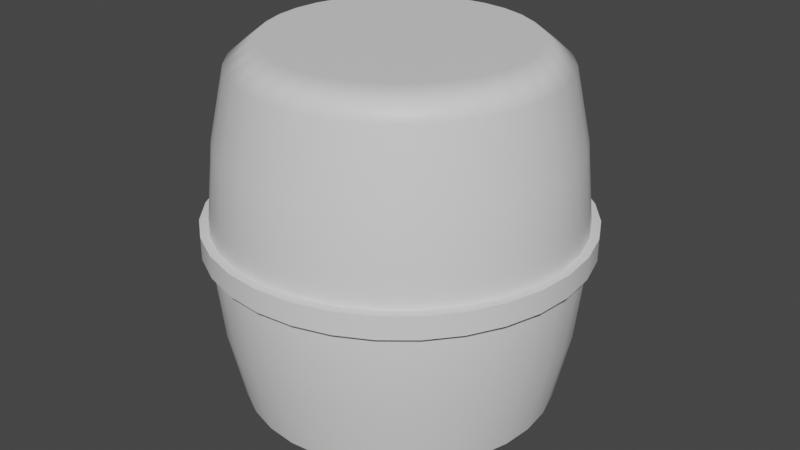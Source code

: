 # Source: Barrel.blend  (saved by Blender 3.1.7; exported with 4.5.12 LTS)
import bpy
from mathutils import Matrix  # noqa: F401  (used for matrix-valued properties, if any)

bpy.ops.wm.read_factory_settings(use_empty=True)
scene = bpy.context.scene
scene.name = 'Scene'

# ---- collections
col_collection = bpy.data.collections.new('Collection'); scene.collection.children.link(col_collection)

# ---- materials (node trees are filled in below, after node groups)
mat_wood = bpy.data.materials.new('Wood')
mat_wood.use_transparent_shadow = False
mat_metal = bpy.data.materials.new('Metal')
mat_metal.use_transparent_shadow = False

# ---- material node trees
mat_wood.use_nodes = True; mat_wood.node_tree.nodes.clear()
_N = mat_wood.node_tree.nodes; _L = mat_wood.node_tree.links
n0 = _N.new('ShaderNodeBsdfPrincipled'); n0.name = 'Principled BSDF'; n0.location = (10, 300)
n0.distribution = 'GGX'
n0.subsurface_method = 'RANDOM_WALK_SKIN'
n0.inputs[3].default_value = 1.45
n0.inputs[27].default_value = (0.0, 0.0, 0.0, 1.0)
n0.inputs[28].default_value = 1.0
n1 = _N.new('ShaderNodeOutputMaterial'); n1.name = 'Material Output'; n1.location = (300, 300)
_L.new(n0.outputs[0], n1.inputs[0])
n1.is_active_output = True
mat_metal.use_nodes = True; mat_metal.node_tree.nodes.clear()
_N = mat_metal.node_tree.nodes; _L = mat_metal.node_tree.links
n0 = _N.new('ShaderNodeBsdfPrincipled'); n0.name = 'Principled BSDF'; n0.location = (10, 300)
n0.distribution = 'GGX'
n0.subsurface_method = 'RANDOM_WALK_SKIN'
n0.inputs[3].default_value = 1.45
n0.inputs[27].default_value = (0.0, 0.0, 0.0, 1.0)
n0.inputs[28].default_value = 1.0
n1 = _N.new('ShaderNodeOutputMaterial'); n1.name = 'Material Output'; n1.location = (300, 300)
_L.new(n0.outputs[0], n1.inputs[0])
n1.is_active_output = True

# ---- world
world_world = bpy.data.worlds.new('World'); scene.world = world_world
world_world.use_nodes = True; world_world.node_tree.nodes.clear()
_N = world_world.node_tree.nodes; _L = world_world.node_tree.links
n0 = _N.new('ShaderNodeOutputWorld'); n0.name = 'World Output'; n0.location = (300, 300)
n1 = _N.new('ShaderNodeBackground'); n1.name = 'Background'; n1.location = (10, 300)
n1.inputs[0].default_value = (0.05088, 0.05088, 0.05088, 1.0)
_L.new(n1.outputs[0], n0.inputs[0])
n0.is_active_output = True
world_world.color = (0.05088, 0.05088, 0.05088)
world_world.use_sun_shadow = False
world_world.sun_shadow_jitter_overblur = 0.0

# ---- meshes
me_cylinder = bpy.data.meshes.new('Cylinder')
me_cylinder.from_pydata([(7.909e-09, 0.7544, 0.7912), (0.1472, 0.7399, 0.7912), (0.2887, 0.697, 0.7912), (0.4191, 0.6273, 0.7912), (0.5335, 0.5335, 0.7912), (0.6273, 0.4191, 0.7912), (0.697, 0.2887, 0.7912), (0.7399, 0.1472, 0.7912), (0.7544, -3.313e-08, 0.7912), (0.7399, -0.1472, 0.7912), (0.697, -0.2887, 0.7912), (0.6273, -0.4191, 0.7912), (0.5335, -0.5335, 0.7912), (0.4191, -0.6273, 0.7912), (0.2887, -0.697, 0.7912), (0.1472, -0.7399, 0.7912), (-5.804e-08, -0.7544, 0.7912), (-0.1472, -0.7399, 0.7912), (-0.2887, -0.697, 0.7912), (-0.4191, -0.6273, 0.7912), (-0.5335, -0.5335, 0.7912), (-0.6273, -0.4191, 0.7912), (-0.697, -0.2887, 0.7912), (-0.7399, -0.1472, 0.7912), (-0.7544, 8.838e-09, 0.7912), (-0.7399, 0.1472, 0.7912), (-0.697, 0.2887, 0.7912), (-0.6273, 0.4191, 0.7912), (-0.5335, 0.5335, 0.7912), (-0.4191, 0.6273, 0.7912), (-0.2887, 0.697, 0.7912), (-0.1472, 0.7399, 0.7912), (7.841e-09, 0.714, 1.183), (0.1393, 0.7002, 1.183), (0.2732, 0.6596, 1.183), (0.3967, 0.5936, 1.183), (0.5048, 0.5048, 1.183), (0.5936, 0.3967, 1.183), (0.6596, 0.2732, 1.183), (0.7002, 0.1393, 1.183), (0.714, -3.212e-08, 1.183), (0.7002, -0.1393, 1.183), (0.6596, -0.2732, 1.183), (0.5936, -0.3967, 1.183), (0.5048, -0.5048, 1.183), (0.3967, -0.5936, 1.183), (0.2732, -0.6596, 1.183), (0.1393, -0.7002, 1.183), (-5.457e-08, -0.714, 1.183), (-0.1393, -0.7002, 1.183), (-0.2732, -0.6596, 1.183), (-0.3967, -0.5936, 1.183), (-0.5048, -0.5048, 1.183), (-0.5936, -0.3967, 1.183), (-0.6596, -0.2732, 1.183), (-0.7002, -0.1393, 1.183), (-0.714, 7.602e-09, 1.183), (-0.7002, 0.1393, 1.183), (-0.6596, 0.2732, 1.183), (-0.5936, 0.3967, 1.183), (-0.5048, 0.5048, 1.183), (-0.3967, 0.5936, 1.183), (-0.2732, 0.6596, 1.183), (-0.1393, 0.7002, 1.183), (0.1393, 0.7003, 0.3995), (0.2732, 0.6596, 0.3995), (0.3967, 0.5937, 0.3995), (0.5049, 0.5049, 0.3995), (0.5937, 0.3967, 0.3995), (0.6596, 0.2732, 0.3995), (0.7003, 0.1393, 0.3995), (0.714, -3.205e-08, 0.3995), (0.7003, -0.1393, 0.3995), (0.6596, -0.2732, 0.3995), (0.5937, -0.3967, 0.3995), (0.5049, -0.5049, 0.3995), (0.3967, -0.5937, 0.3995), (0.2732, -0.6596, 0.3995), (0.1393, -0.7003, 0.3995), (-5.458e-08, -0.714, 0.3995), (-0.1393, -0.7003, 0.3995), (-0.2732, -0.6596, 0.3995), (-0.3967, -0.5937, 0.3995), (-0.5049, -0.5049, 0.3995), (-0.5937, -0.3967, 0.3995), (-0.6596, -0.2732, 0.3995), (-0.7003, -0.1393, 0.3995), (-0.714, 7.677e-09, 0.3995), (-0.7003, 0.1393, 0.3995), (-0.6596, 0.2732, 0.3995), (-0.5937, 0.3967, 0.3995), (-0.5049, 0.5049, 0.3995), (-0.3967, 0.5937, 0.3995), (-0.2732, 0.6596, 0.3995), (-0.1393, 0.7003, 0.3995), (7.841e-09, 0.714, 0.3995), (-3.539e-08, 0.5291, 0.007872), (9.201e-09, 0.6506, 0.1056), (-3.539e-08, 0.5291, 1.574), (9.201e-09, 0.6506, 1.477), (0.1032, 0.5189, 0.007872), (0.1269, 0.6381, 0.1056), (0.1032, 0.5189, 1.574), (0.1269, 0.6381, 1.477), (0.2025, 0.4888, 0.007872), (0.249, 0.6011, 0.1056), (0.2025, 0.4888, 1.574), (0.249, 0.6011, 1.477), (0.2939, 0.4399, 0.007872), (0.3615, 0.541, 0.1056), (0.2939, 0.4399, 1.574), (0.3615, 0.541, 1.477), (0.3741, 0.3741, 0.007872), (0.4601, 0.4601, 0.1056), (0.3741, 0.3741, 1.574), (0.4601, 0.4601, 1.477), (0.4399, 0.2939, 0.007872), (0.541, 0.3615, 0.1056), (0.4399, 0.2939, 1.574), (0.541, 0.3615, 1.477), (0.4888, 0.2025, 0.007872), (0.6011, 0.249, 0.1056), (0.4888, 0.2025, 1.574), (0.6011, 0.249, 1.477), (0.5189, 0.1032, 0.007872), (0.6381, 0.1269, 0.1056), (0.5189, 0.1032, 1.574), (0.6381, 0.1269, 1.477), (0.5291, -2.515e-08, 0.007872), (0.6506, -3.051e-08, 0.1056), (0.5291, -2.701e-08, 1.574), (0.6506, -3.053e-08, 1.477), (0.5189, -0.1032, 0.007872), (0.6381, -0.1269, 0.1056), (0.5189, -0.1032, 1.574), (0.6381, -0.1269, 1.477), (0.4888, -0.2025, 0.007872), (0.6011, -0.249, 0.1056), (0.4888, -0.2025, 1.574), (0.6011, -0.249, 1.477), (0.4399, -0.2939, 0.007872), (0.541, -0.3615, 0.1056), (0.4399, -0.2939, 1.574), (0.541, -0.3615, 1.477), (0.3741, -0.3741, 0.007872), (0.4601, -0.4601, 0.1056), (0.3741, -0.3741, 1.574), (0.4601, -0.4601, 1.477), (0.2939, -0.4399, 0.007872), (0.3615, -0.541, 0.1056), (0.2939, -0.4399, 1.574), (0.3615, -0.541, 1.477), (0.2025, -0.4888, 0.007872), (0.249, -0.6011, 0.1056), (0.2025, -0.4888, 1.574), (0.249, -0.6011, 1.477), (0.1032, -0.5189, 0.007872), (0.1269, -0.6381, 0.1056), (0.1032, -0.5189, 1.574), (0.1269, -0.6381, 1.477), (-3.539e-08, -0.5291, 0.007872), (-4.768e-08, -0.6506, 0.1056), (-3.446e-08, -0.5291, 1.574), (-4.768e-08, -0.6506, 1.477), (-0.1032, -0.5189, 0.007872), (-0.1269, -0.6381, 0.1056), (-0.1032, -0.5189, 1.574), (-0.1269, -0.6381, 1.477), (-0.2025, -0.4888, 0.007872), (-0.249, -0.6011, 0.1056), (-0.2025, -0.4888, 1.574), (-0.249, -0.6011, 1.477), (-0.2939, -0.4399, 0.007872), (-0.3615, -0.541, 0.1056), (-0.2939, -0.4399, 1.574), (-0.3615, -0.541, 1.477), (-0.3741, -0.3741, 0.007872), (-0.4601, -0.4601, 0.1056), (-0.3741, -0.3741, 1.574), (-0.4601, -0.4601, 1.477), (-0.4399, -0.2939, 0.007872), (-0.541, -0.3615, 0.1056), (-0.4399, -0.2939, 1.574), (-0.541, -0.3615, 1.477), (-0.4888, -0.2025, 0.007872), (-0.6011, -0.249, 0.1056), (-0.4888, -0.2025, 1.574), (-0.6011, -0.249, 1.477), (-0.5189, -0.1032, 0.007872), (-0.6381, -0.1269, 0.1056), (-0.5189, -0.1032, 1.574), (-0.6381, -0.1269, 1.477), (-0.5291, 2.794e-09, 0.007872), (-0.6506, 5.686e-09, 0.1056), (-0.5291, 3.725e-09, 1.574), (-0.6506, 5.667e-09, 1.477), (-0.5189, 0.1032, 0.007872), (-0.6381, 0.1269, 0.1056), (-0.5189, 0.1032, 1.574), (-0.6381, 0.1269, 1.477), (-0.4888, 0.2025, 0.007872), (-0.6011, 0.249, 0.1056), (-0.4888, 0.2025, 1.574), (-0.6011, 0.249, 1.477), (-0.4399, 0.2939, 0.007872), (-0.541, 0.3615, 0.1056), (-0.4399, 0.2939, 1.574), (-0.541, 0.3615, 1.477), (-0.3741, 0.3741, 0.007872), (-0.4601, 0.4601, 0.1056), (-0.3741, 0.3741, 1.574), (-0.4601, 0.4601, 1.477), (-0.2939, 0.4399, 0.007872), (-0.3615, 0.541, 0.1056), (-0.2939, 0.4399, 1.574), (-0.3615, 0.541, 1.477), (-0.2025, 0.4888, 0.007872), (-0.249, 0.6011, 0.1056), (-0.2025, 0.4888, 1.574), (-0.249, 0.6011, 1.477), (-0.1032, 0.5189, 0.007872), (-0.1269, 0.6381, 0.1056), (-0.1032, 0.5189, 1.574), (-0.1269, 0.6381, 1.477), (1.477e-08, 0.7842, 0.7559), (1.477e-08, 0.7842, 0.8502), (0.153, 0.7692, 0.7559), (0.153, 0.7692, 0.8502), (0.3001, 0.7245, 0.7559), (0.3001, 0.7245, 0.8502), (0.4357, 0.6521, 0.7559), (0.4357, 0.6521, 0.8502), (0.5545, 0.5545, 0.7559), (0.5545, 0.5545, 0.8502), (0.6521, 0.4357, 0.7559), (0.6521, 0.4357, 0.8502), (0.7245, 0.3001, 0.7559), (0.7245, 0.3001, 0.8502), (0.7692, 0.153, 0.7559), (0.7692, 0.153, 0.8502), (0.7842, -3.79e-08, 0.7559), (0.7842, -3.79e-08, 0.8502), (0.7692, -0.153, 0.7559), (0.7692, -0.153, 0.8502), (0.7245, -0.3001, 0.7559), (0.7245, -0.3001, 0.8502), (0.6521, -0.4357, 0.7559), (0.6521, -0.4357, 0.8502), (0.5545, -0.5545, 0.7559), (0.5545, -0.5545, 0.8502), (0.4357, -0.6521, 0.7559), (0.4357, -0.6521, 0.8502), (0.3001, -0.7245, 0.7559), (0.3001, -0.7245, 0.8502), (0.153, -0.7692, 0.7559), (0.153, -0.7692, 0.8502), (-5.379e-08, -0.7842, 0.7559), (-5.379e-08, -0.7842, 0.8502), (-0.153, -0.7692, 0.7559), (-0.153, -0.7692, 0.8502), (-0.3001, -0.7245, 0.7559), (-0.3001, -0.7245, 0.8502), (-0.4357, -0.6521, 0.7559), (-0.4357, -0.6521, 0.8502), (-0.5545, -0.5545, 0.7559), (-0.5545, -0.5545, 0.8502), (-0.6521, -0.4357, 0.7559), (-0.6521, -0.4357, 0.8502), (-0.7245, -0.3001, 0.7559), (-0.7245, -0.3001, 0.8502), (-0.7692, -0.153, 0.7559), (-0.7692, -0.153, 0.8502), (-0.7842, 5.734e-09, 0.7559), (-0.7842, 5.734e-09, 0.8502), (-0.7692, 0.153, 0.7559), (-0.7692, 0.153, 0.8502), (-0.7245, 0.3001, 0.7559), (-0.7245, 0.3001, 0.8502), (-0.6521, 0.4357, 0.7559), (-0.6521, 0.4357, 0.8502), (-0.5545, 0.5545, 0.7559), (-0.5545, 0.5545, 0.8502), (-0.4357, 0.6521, 0.7559), (-0.4357, 0.6521, 0.8502), (-0.3001, 0.7245, 0.7559), (-0.3001, 0.7245, 0.8502), (-0.153, 0.7692, 0.7559), (-0.153, 0.7692, 0.8502)], [], [(63, 223, 99, 32), (105, 65, 66, 109), (109, 66, 67, 113), (113, 67, 68, 117), (117, 68, 69, 121), (121, 69, 70, 125), (125, 70, 71, 129), (129, 71, 72, 133), (133, 72, 73, 137), (137, 73, 74, 141), (141, 74, 75, 145), (145, 75, 76, 149), (149, 76, 77, 153), (153, 77, 78, 157), (157, 78, 79, 161), (161, 79, 80, 165), (165, 80, 81, 169), (169, 81, 82, 173), (173, 82, 83, 177), (177, 83, 84, 181), (181, 84, 85, 185), (185, 85, 86, 189), (189, 86, 87, 193), (193, 87, 88, 197), (197, 88, 89, 201), (201, 89, 90, 205), (205, 90, 91, 209), (209, 91, 92, 213), (213, 92, 93, 217), (217, 93, 94, 221), (32, 99, 103, 33), (101, 64, 65, 105), (221, 94, 95, 97), (94, 31, 0, 95), (93, 30, 31, 94), (92, 29, 30, 93), (91, 28, 29, 92), (90, 27, 28, 91), (89, 26, 27, 90), (88, 25, 26, 89), (87, 24, 25, 88), (86, 23, 24, 87), (85, 22, 23, 86), (84, 21, 22, 85), (83, 20, 21, 84), (82, 19, 20, 83), (81, 18, 19, 82), (80, 17, 18, 81), (79, 16, 17, 80), (78, 15, 16, 79), (77, 14, 15, 78), (76, 13, 14, 77), (75, 12, 13, 76), (74, 11, 12, 75), (73, 10, 11, 74), (72, 9, 10, 73), (71, 8, 9, 72), (70, 7, 8, 71), (69, 6, 7, 70), (68, 5, 6, 69), (67, 4, 5, 68), (66, 3, 4, 67), (65, 2, 3, 66), (64, 1, 2, 65), (95, 0, 1, 64), (31, 63, 32, 0), (30, 62, 63, 31), (29, 61, 62, 30), (28, 60, 61, 29), (27, 59, 60, 28), (26, 58, 59, 27), (25, 57, 58, 26), (24, 56, 57, 25), (23, 55, 56, 24), (22, 54, 55, 23), (21, 53, 54, 22), (20, 52, 53, 21), (19, 51, 52, 20), (18, 50, 51, 19), (17, 49, 50, 18), (16, 48, 49, 17), (15, 47, 48, 16), (14, 46, 47, 15), (13, 45, 46, 14), (12, 44, 45, 13), (11, 43, 44, 12), (10, 42, 43, 11), (9, 41, 42, 10), (8, 40, 41, 9), (7, 39, 40, 8), (6, 38, 39, 7), (5, 37, 38, 6), (4, 36, 37, 5), (3, 35, 36, 4), (2, 34, 35, 3), (1, 33, 34, 2), (0, 32, 33, 1), (96, 100, 104, 108, 112, 116, 120, 124, 128, 132, 136, 140, 144, 148, 152, 156, 160, 164, 168, 172, 176, 180, 184, 188, 192, 196, 200, 204, 208, 212, 216, 220), (33, 103, 107, 34), (34, 107, 111, 35), (35, 111, 115, 36), (36, 115, 119, 37), (37, 119, 123, 38), (38, 123, 127, 39), (39, 127, 131, 40), (40, 131, 135, 41), (41, 135, 139, 42), (42, 139, 143, 43), (43, 143, 147, 44), (44, 147, 151, 45), (45, 151, 155, 46), (46, 155, 159, 47), (47, 159, 163, 48), (48, 163, 167, 49), (49, 167, 171, 50), (50, 171, 175, 51), (51, 175, 179, 52), (52, 179, 183, 53), (53, 183, 187, 54), (54, 187, 191, 55), (55, 191, 195, 56), (56, 195, 199, 57), (57, 199, 203, 58), (58, 203, 207, 59), (59, 207, 211, 60), (60, 211, 215, 61), (61, 215, 219, 62), (62, 219, 223, 63), (102, 98, 222, 218, 214, 210, 206, 202, 198, 194, 190, 186, 182, 178, 174, 170, 166, 162, 158, 154, 150, 146, 142, 138, 134, 130, 126, 122, 118, 114, 110, 106), (97, 101, 100, 96), (103, 99, 98, 102), (101, 105, 104, 100), (107, 103, 102, 106), (105, 109, 108, 104), (111, 107, 106, 110), (109, 113, 112, 108), (115, 111, 110, 114), (113, 117, 116, 112), (119, 115, 114, 118), (117, 121, 120, 116), (123, 119, 118, 122), (121, 125, 124, 120), (127, 123, 122, 126), (125, 129, 128, 124), (131, 127, 126, 130), (129, 133, 132, 128), (135, 131, 130, 134), (133, 137, 136, 132), (139, 135, 134, 138), (137, 141, 140, 136), (143, 139, 138, 142), (141, 145, 144, 140), (147, 143, 142, 146), (145, 149, 148, 144), (151, 147, 146, 150), (149, 153, 152, 148), (155, 151, 150, 154), (153, 157, 156, 152), (159, 155, 154, 158), (157, 161, 160, 156), (163, 159, 158, 162), (161, 165, 164, 160), (167, 163, 162, 166), (165, 169, 168, 164), (171, 167, 166, 170), (169, 173, 172, 168), (175, 171, 170, 174), (173, 177, 176, 172), (179, 175, 174, 178), (177, 181, 180, 176), (183, 179, 178, 182), (181, 185, 184, 180), (187, 183, 182, 186), (185, 189, 188, 184), (191, 187, 186, 190), (189, 193, 192, 188), (195, 191, 190, 194), (193, 197, 196, 192), (199, 195, 194, 198), (197, 201, 200, 196), (203, 199, 198, 202), (201, 205, 204, 200), (207, 203, 202, 206), (205, 209, 208, 204), (211, 207, 206, 210), (209, 213, 212, 208), (215, 211, 210, 214), (213, 217, 216, 212), (219, 215, 214, 218), (217, 221, 220, 216), (223, 219, 218, 222), (221, 97, 96, 220), (99, 223, 222, 98), (97, 95, 64, 101), (224, 225, 227, 226), (226, 227, 229, 228), (228, 229, 231, 230), (230, 231, 233, 232), (232, 233, 235, 234), (234, 235, 237, 236), (236, 237, 239, 238), (238, 239, 241, 240), (240, 241, 243, 242), (242, 243, 245, 244), (244, 245, 247, 246), (246, 247, 249, 248), (248, 249, 251, 250), (250, 251, 253, 252), (252, 253, 255, 254), (254, 255, 257, 256), (256, 257, 259, 258), (258, 259, 261, 260), (260, 261, 263, 262), (262, 263, 265, 264), (264, 265, 267, 266), (266, 267, 269, 268), (268, 269, 271, 270), (270, 271, 273, 272), (272, 273, 275, 274), (274, 275, 277, 276), (276, 277, 279, 278), (278, 279, 281, 280), (280, 281, 283, 282), (282, 283, 285, 284), (227, 225, 287, 285, 283, 281, 279, 277, 275, 273, 271, 269, 267, 265, 263, 261, 259, 257, 255, 253, 251, 249, 247, 245, 243, 241, 239, 237, 235, 233, 231, 229), (284, 285, 287, 286), (286, 287, 225, 224), (224, 226, 228, 230, 232, 234, 236, 238, 240, 242, 244, 246, 248, 250, 252, 254, 256, 258, 260, 262, 264, 266, 268, 270, 272, 274, 276, 278, 280, 282, 284, 286)])
me_cylinder.polygons.foreach_set('use_smooth', [True] * 228)
me_cylinder.polygons.foreach_set('material_index', [0, 0, 0, 0, 0, 0, 0, 0, 0, 0, 0, 0, 0, 0, 0, 0, 0, 0, 0, 0, 0, 0, 0, 0, 0, 0, 0, 0, 0, 0, 0, 0, 0, 0, 0, 0, 0, 0, 0, 0, 0, 0, 0, 0, 0, 0, 0, 0, 0, 0, 0, 0, 0, 0, 0, 0, 0, 0, 0, 0, 0, 0, 0, 0, 0, 0, 0, 0, 0, 0, 0, 0, 0, 0, 0, 0, 0, 0, 0, 0, 0, 0, 0, 0, 0, 0, 0, 0, 0, 0, 0, 0, 0, 0, 0, 0, 0, 0, 0, 0, 0, 0, 0, 0, 0, 0, 0, 0, 0, 0, 0, 0, 0, 0, 0, 0, 0, 0, 0, 0, 0, 0, 0, 0, 0, 0, 0, 0, 0, 1, 1, 1, 1, 1, 1, 1, 1, 1, 1, 1, 1, 1, 1, 1, 1, 1, 1, 1, 1, 1, 1, 1, 1, 1, 1, 1, 1, 1, 1, 1, 1, 1, 1, 1, 1, 1, 1, 1, 1, 1, 1, 1, 1, 1, 1, 1, 1, 1, 1, 1, 1, 1, 1, 1, 1, 1, 1, 1, 1, 1, 1, 1, 1, 0, 0, 0, 0, 0, 0, 0, 0, 0, 0, 0, 0, 0, 0, 0, 0, 0, 0, 0, 0, 0, 0, 0, 0, 0, 0, 0, 0, 0, 0, 0, 0, 0, 0, 0])
_k = set([(96, 100), (96, 220), (97, 101), (97, 221), (98, 102), (98, 222), (99, 103), (99, 223), (100, 104), (101, 105), (102, 106), (103, 107), (104, 108), (105, 109), (106, 110), (107, 111), (108, 112), (109, 113), (110, 114), (111, 115), (112, 116), (113, 117), (114, 118), (115, 119), (116, 120), (117, 121), (118, 122), (119, 123), (120, 124), (121, 125), (122, 126), (123, 127), (124, 128), (125, 129), (126, 130), (127, 131), (128, 132), (129, 133), (130, 134), (131, 135), (132, 136), (133, 137), (134, 138), (135, 139), (136, 140), (137, 141), (138, 142), (139, 143), (140, 144), (141, 145), (142, 146), (143, 147), (144, 148), (145, 149), (146, 150), (147, 151), (148, 152), (149, 153), (150, 154), (151, 155), (152, 156), (153, 157), (154, 158), (155, 159), (156, 160), (157, 161), (158, 162), (159, 163), (160, 164), (161, 165), (162, 166), (163, 167), (164, 168), (165, 169), (166, 170), (167, 171), (168, 172), (169, 173), (170, 174), (171, 175), (172, 176), (173, 177), (174, 178), (175, 179), (176, 180), (177, 181), (178, 182), (179, 183), (180, 184), (181, 185), (182, 186), (183, 187), (184, 188), (185, 189), (186, 190), (187, 191), (188, 192), (189, 193), (190, 194), (191, 195), (192, 196), (193, 197), (194, 198), (195, 199), (196, 200), (197, 201), (198, 202), (199, 203), (200, 204), (201, 205), (202, 206), (203, 207), (204, 208), (205, 209), (206, 210), (207, 211), (208, 212), (209, 213), (210, 214), (211, 215), (212, 216), (213, 217), (214, 218), (215, 219), (216, 220), (217, 221), (218, 222), (219, 223), (224, 226), (224, 286), (225, 227), (225, 287), (226, 228), (227, 229), (228, 230), (229, 231), (230, 232), (231, 233), (232, 234), (233, 235), (234, 236), (235, 237), (236, 238), (237, 239), (238, 240), (239, 241), (240, 242), (241, 243), (242, 244), (243, 245), (244, 246), (245, 247), (246, 248), (247, 249), (248, 250), (249, 251), (250, 252), (251, 253), (252, 254), (253, 255), (254, 256), (255, 257), (256, 258), (257, 259), (258, 260), (259, 261), (260, 262), (261, 263), (262, 264), (263, 265), (264, 266), (265, 267), (266, 268), (267, 269), (268, 270), (269, 271), (270, 272), (271, 273), (272, 274), (273, 275), (274, 276), (275, 277), (276, 278), (277, 279), (278, 280), (279, 281), (280, 282), (281, 283), (282, 284), (283, 285), (284, 286), (285, 287)])
me_cylinder.attributes.new('sharp_edge', 'BOOLEAN', 'EDGE').data.foreach_set('value', [ (min(e.vertices), max(e.vertices)) in _k for e in me_cylinder.edges])
_uv = me_cylinder.uv_layers.new(name='UVMap')
_uv.uv.foreach_set('vector', [0.625, 0.9688, 0.7188, 0.9688, 0.7188, 1.0, 0.625, 1.0, 0.2812, 0.0625, 0.375, 0.0625, 0.375, 0.09375, 0.2812, 0.09375, 0.2812, 0.09375, 0.375, 0.09375, 0.375, 0.125, 0.2812, 0.125, 0.2812, 0.125, 0.375, 0.125, 0.375, 0.1562, 0.2812, 0.1562, 0.2812, 0.1562, 0.375, 0.1562, 0.375, 0.1875, 0.2812, 0.1875, 0.2812, 0.1875, 0.375, 0.1875, 0.375, 0.2188, 0.2812, 0.2188, 0.2812, 0.2188, 0.375, 0.2188, 0.375, 0.25, 0.2812, 0.25, 0.2812, 0.25, 0.375, 0.25, 0.375, 0.2812, 0.2812, 0.2812, 0.2812, 0.2812, 0.375, 0.2812, 0.375, 0.3125, 0.2812, 0.3125, 0.2812, 0.3125, 0.375, 0.3125, 0.375, 0.3438, 0.2812, 0.3438, 0.2812, 0.3438, 0.375, 0.3438, 0.375, 0.375, 0.2812, 0.375, 0.2812, 0.375, 0.375, 0.375, 0.375, 0.4063, 0.2812, 0.4062, 0.2812, 0.4062, 0.375, 0.4063, 0.375, 0.4375, 0.2812, 0.4375, 0.2812, 0.4375, 0.375, 0.4375, 0.375, 0.4688, 0.2812, 0.4688, 0.2812, 0.4688, 0.375, 0.4688, 0.375, 0.5, 0.2812, 0.5, 0.2812, 0.5, 0.375, 0.5, 0.375, 0.5313, 0.2812, 0.5312, 0.2812, 0.5312, 0.375, 0.5313, 0.375, 0.5625, 0.2812, 0.5625, 0.2812, 0.5625, 0.375, 0.5625, 0.375, 0.5938, 0.2812, 0.5938, 0.2812, 0.5938, 0.375, 0.5938, 0.375, 0.625, 0.2812, 0.625, 0.2812, 0.625, 0.375, 0.625, 0.375, 0.6562, 0.2812, 0.6562, 0.2812, 0.6562, 0.375, 0.6562, 0.375, 0.6875, 0.2812, 0.6875, 0.2812, 0.6875, 0.375, 0.6875, 0.375, 0.7188, 0.2812, 0.7188, 0.2812, 0.7188, 0.375, 0.7188, 0.375, 0.75, 0.2812, 0.75, 0.2812, 0.75, 0.375, 0.75, 0.375, 0.7812, 0.2812, 0.7812, 0.2812, 0.7812, 0.375, 0.7812, 0.375, 0.8125, 0.2812, 0.8125, 0.2812, 0.8125, 0.375, 0.8125, 0.375, 0.8438, 0.2812, 0.8438, 0.2812, 0.8438, 0.375, 0.8438, 0.375, 0.875, 0.2812, 0.875, 0.2812, 0.875, 0.375, 0.875, 0.375, 0.9062, 0.2812, 0.9062, 0.2812, 0.9062, 0.375, 0.9062, 0.375, 0.9375, 0.2812, 0.9375, 0.2812, 0.9375, 0.375, 0.9375, 0.375, 0.9688, 0.2812, 0.9688, 0.625, 0.0, 0.7188, 0.0, 0.7188, 0.03125, 0.625, 0.03125, 0.2812, 0.03125, 0.375, 0.03125, 0.375, 0.0625, 0.2812, 0.0625, 0.2812, 0.9688, 0.375, 0.9688, 0.375, 1.0, 0.2812, 1.0, 0.375, 0.9688, 0.5, 0.9688, 0.5, 1.0, 0.375, 1.0, 0.375, 0.9375, 0.5, 0.9375, 0.5, 0.9688, 0.375, 0.9688, 0.375, 0.9062, 0.5, 0.9062, 0.5, 0.9375, 0.375, 0.9375, 0.375, 0.875, 0.5, 0.875, 0.5, 0.9062, 0.375, 0.9062, 0.375, 0.8438, 0.5, 0.8438, 0.5, 0.875, 0.375, 0.875, 0.375, 0.8125, 0.5, 0.8125, 0.5, 0.8438, 0.375, 0.8438, 0.375, 0.7812, 0.5, 0.7812, 0.5, 0.8125, 0.375, 0.8125, 0.375, 0.75, 0.5, 0.75, 0.5, 0.7812, 0.375, 0.7812, 0.375, 0.7188, 0.5, 0.7188, 0.5, 0.75, 0.375, 0.75, 0.375, 0.6875, 0.5, 0.6875, 0.5, 0.7188, 0.375, 0.7188, 0.375, 0.6562, 0.5, 0.6562, 0.5, 0.6875, 0.375, 0.6875, 0.375, 0.625, 0.5, 0.625, 0.5, 0.6562, 0.375, 0.6562, 0.375, 0.5938, 0.5, 0.5938, 0.5, 0.625, 0.375, 0.625, 0.375, 0.5625, 0.5, 0.5625, 0.5, 0.5938, 0.375, 0.5938, 0.375, 0.5313, 0.5, 0.5312, 0.5, 0.5625, 0.375, 0.5625, 0.375, 0.5, 0.5, 0.5, 0.5, 0.5312, 0.375, 0.5313, 0.375, 0.4688, 0.5, 0.4688, 0.5, 0.5, 0.375, 0.5, 0.375, 0.4375, 0.5, 0.4375, 0.5, 0.4688, 0.375, 0.4688, 0.375, 0.4063, 0.5, 0.4062, 0.5, 0.4375, 0.375, 0.4375, 0.375, 0.375, 0.5, 0.375, 0.5, 0.4062, 0.375, 0.4063, 0.375, 0.3438, 0.5, 0.3438, 0.5, 0.375, 0.375, 0.375, 0.375, 0.3125, 0.5, 0.3125, 0.5, 0.3438, 0.375, 0.3438, 0.375, 0.2812, 0.5, 0.2812, 0.5, 0.3125, 0.375, 0.3125, 0.375, 0.25, 0.5, 0.25, 0.5, 0.2812, 0.375, 0.2812, 0.375, 0.2188, 0.5, 0.2188, 0.5, 0.25, 0.375, 0.25, 0.375, 0.1875, 0.5, 0.1875, 0.5, 0.2188, 0.375, 0.2188, 0.375, 0.1562, 0.5, 0.1562, 0.5, 0.1875, 0.375, 0.1875, 0.375, 0.125, 0.5, 0.125, 0.5, 0.1562, 0.375, 0.1562, 0.375, 0.09375, 0.5, 0.09375, 0.5, 0.125, 0.375, 0.125, 0.375, 0.0625, 0.5, 0.0625, 0.5, 0.09375, 0.375, 0.09375, 0.375, 0.03125, 0.5, 0.03125, 0.5, 0.0625, 0.375, 0.0625, 0.375, 0.0, 0.5, 0.0, 0.5, 0.03125, 0.375, 0.03125, 0.5, 0.9688, 0.625, 0.9688, 0.625, 1.0, 0.5, 1.0, 0.5, 0.9375, 0.625, 0.9375, 0.625, 0.9688, 0.5, 0.9688, 0.5, 0.9062, 0.625, 0.9062, 0.625, 0.9375, 0.5, 0.9375, 0.5, 0.875, 0.625, 0.875, 0.625, 0.9062, 0.5, 0.9062, 0.5, 0.8438, 0.625, 0.8438, 0.625, 0.875, 0.5, 0.875, 0.5, 0.8125, 0.625, 0.8125, 0.625, 0.8438, 0.5, 0.8438, 0.5, 0.7812, 0.625, 0.7812, 0.625, 0.8125, 0.5, 0.8125, 0.5, 0.75, 0.625, 0.75, 0.625, 0.7812, 0.5, 0.7812, 0.5, 0.7188, 0.625, 0.7188, 0.625, 0.75, 0.5, 0.75, 0.5, 0.6875, 0.625, 0.6875, 0.625, 0.7188, 0.5, 0.7188, 0.5, 0.6562, 0.625, 0.6562, 0.625, 0.6875, 0.5, 0.6875, 0.5, 0.625, 0.625, 0.625, 0.625, 0.6562, 0.5, 0.6562, 0.5, 0.5938, 0.625, 0.5938, 0.625, 0.625, 0.5, 0.625, 0.5, 0.5625, 0.625, 0.5625, 0.625, 0.5938, 0.5, 0.5938, 0.5, 0.5312, 0.625, 0.5312, 0.625, 0.5625, 0.5, 0.5625, 0.5, 0.5, 0.625, 0.5, 0.625, 0.5312, 0.5, 0.5312, 0.5, 0.4688, 0.625, 0.4688, 0.625, 0.5, 0.5, 0.5, 0.5, 0.4375, 0.625, 0.4375, 0.625, 0.4688, 0.5, 0.4688, 0.5, 0.4062, 0.625, 0.4063, 0.625, 0.4375, 0.5, 0.4375, 0.5, 0.375, 0.625, 0.375, 0.625, 0.4063, 0.5, 0.4062, 0.5, 0.3438, 0.625, 0.3438, 0.625, 0.375, 0.5, 0.375, 0.5, 0.3125, 0.625, 0.3125, 0.625, 0.3438, 0.5, 0.3438, 0.5, 0.2812, 0.625, 0.2812, 0.625, 0.3125, 0.5, 0.3125, 0.5, 0.25, 0.625, 0.25, 0.625, 0.2812, 0.5, 0.2812, 0.5, 0.2188, 0.625, 0.2188, 0.625, 0.25, 0.5, 0.25, 0.5, 0.1875, 0.625, 0.1875, 0.625, 0.2188, 0.5, 0.2188, 0.5, 0.1562, 0.625, 0.1563, 0.625, 0.1875, 0.5, 0.1875, 0.5, 0.125, 0.625, 0.125, 0.625, 0.1563, 0.5, 0.1562, 0.5, 0.09375, 0.625, 0.09375, 0.625, 0.125, 0.5, 0.125, 0.5, 0.0625, 0.625, 0.0625, 0.625, 0.09375, 0.5, 0.09375, 0.5, 0.03125, 0.625, 0.03125, 0.625, 0.0625, 0.5, 0.0625, 0.5, 0.0, 0.625, 0.0, 0.625, 0.03125, 0.5, 0.03125, 0.75, 0.4517, 0.7893, 0.4478, 0.8272, 0.4363, 0.8621, 0.4177, 0.8926, 0.3926, 0.9177, 0.3621, 0.9363, 0.3272, 0.9478, 0.2893, 0.9517, 0.25, 0.9478, 0.2107, 0.9363, 0.1728, 0.9177, 0.1379, 0.8926, 0.1074, 0.8621, 0.0823, 0.8272, 0.06366, 0.7893, 0.05218, 0.75, 0.04831, 0.7107, 0.05218, 0.6728, 0.06366, 0.6379, 0.0823, 0.6074, 0.1074, 0.5823, 0.1379, 0.5637, 0.1728, 0.5522, 0.2107, 0.5483, 0.25, 0.5522, 0.2893, 0.5637, 0.3272, 0.5823, 0.3621, 0.6074, 0.3926, 0.6379, 0.4177, 0.6728, 0.4363, 0.7107, 0.4478, 0.625, 0.03125, 0.7188, 0.03125, 0.7188, 0.0625, 0.625, 0.0625, 0.625, 0.0625, 0.7188, 0.0625, 0.7188, 0.09375, 0.625, 0.09375, 0.625, 0.09375, 0.7188, 0.09375, 0.7188, 0.125, 0.625, 0.125, 0.625, 0.125, 0.7188, 0.125, 0.7188, 0.1562, 0.625, 0.1563, 0.625, 0.1563, 0.7188, 0.1562, 0.7188, 0.1875, 0.625, 0.1875, 0.625, 0.1875, 0.7188, 0.1875, 0.7188, 0.2188, 0.625, 0.2188, 0.625, 0.2188, 0.7188, 0.2188, 0.7188, 0.25, 0.625, 0.25, 0.625, 0.25, 0.7188, 0.25, 0.7188, 0.2812, 0.625, 0.2812, 0.625, 0.2812, 0.7188, 0.2812, 0.7188, 0.3125, 0.625, 0.3125, 0.625, 0.3125, 0.7188, 0.3125, 0.7188, 0.3438, 0.625, 0.3438, 0.625, 0.3438, 0.7188, 0.3438, 0.7188, 0.375, 0.625, 0.375, 0.625, 0.375, 0.7188, 0.375, 0.7188, 0.4062, 0.625, 0.4063, 0.625, 0.4063, 0.7188, 0.4062, 0.7188, 0.4375, 0.625, 0.4375, 0.625, 0.4375, 0.7188, 0.4375, 0.7188, 0.4688, 0.625, 0.4688, 0.625, 0.4688, 0.7188, 0.4688, 0.7188, 0.5, 0.625, 0.5, 0.625, 0.5, 0.7188, 0.5, 0.7188, 0.5312, 0.625, 0.5312, 0.625, 0.5312, 0.7188, 0.5312, 0.7188, 0.5625, 0.625, 0.5625, 0.625, 0.5625, 0.7188, 0.5625, 0.7188, 0.5938, 0.625, 0.5938, 0.625, 0.5938, 0.7188, 0.5938, 0.7188, 0.625, 0.625, 0.625, 0.625, 0.625, 0.7188, 0.625, 0.7188, 0.6562, 0.625, 0.6562, 0.625, 0.6562, 0.7188, 0.6562, 0.7188, 0.6875, 0.625, 0.6875, 0.625, 0.6875, 0.7188, 0.6875, 0.7188, 0.7188, 0.625, 0.7188, 0.625, 0.7188, 0.7188, 0.7188, 0.7188, 0.75, 0.625, 0.75, 0.625, 0.75, 0.7188, 0.75, 0.7188, 0.7812, 0.625, 0.7812, 0.625, 0.7812, 0.7188, 0.7812, 0.7188, 0.8125, 0.625, 0.8125, 0.625, 0.8125, 0.7188, 0.8125, 0.7188, 0.8438, 0.625, 0.8438, 0.625, 0.8438, 0.7188, 0.8438, 0.7188, 0.875, 0.625, 0.875, 0.625, 0.875, 0.7188, 0.875, 0.7188, 0.9062, 0.625, 0.9062, 0.625, 0.9062, 0.7188, 0.9062, 0.7188, 0.9375, 0.625, 0.9375, 0.625, 0.9375, 0.7188, 0.9375, 0.7188, 0.9688, 0.625, 0.9688, 0.2893, 0.4478, 0.25, 0.4517, 0.2107, 0.4478, 0.1728, 0.4363, 0.1379, 0.4177, 0.1074, 0.3926, 0.0823, 0.3621, 0.06366, 0.3272, 0.05218, 0.2893, 0.04831, 0.25, 0.05218, 0.2107, 0.06366, 0.1728, 0.0823, 0.1379, 0.1074, 0.1074, 0.1379, 0.0823, 0.1728, 0.06366, 0.2107, 0.05218, 0.25, 0.04831, 0.2893, 0.05218, 0.3272, 0.06366, 0.3621, 0.0823, 0.3926, 0.1074, 0.4177, 0.1379, 0.4363, 0.1728, 0.4478, 0.2107, 0.4517, 0.25, 0.4478, 0.2893, 0.4363, 0.3272, 0.4177, 0.3621, 0.3926, 0.3926, 0.3621, 0.4177, 0.3272, 0.4363, 0.2812, 0.0, 0.2812, 0.03125, 0.25, 0.02876, 0.25, 0.002494, 0.7188, 0.03125, 0.7188, 0.0, 0.75, 0.002494, 0.75, 0.02876, 0.2812, 0.03125, 0.2812, 0.0625, 0.25, 0.06001, 0.25, 0.03374, 0.7188, 0.0625, 0.7188, 0.03125, 0.75, 0.03374, 0.75, 0.06001, 0.2812, 0.0625, 0.2812, 0.09375, 0.25, 0.09126, 0.25, 0.06499, 0.7188, 0.09375, 0.7188, 0.0625, 0.75, 0.06499, 0.75, 0.09126, 0.2812, 0.09375, 0.2812, 0.125, 0.25, 0.1225, 0.25, 0.09624, 0.7188, 0.125, 0.7188, 0.09375, 0.75, 0.09624, 0.75, 0.1225, 0.2812, 0.125, 0.2812, 0.1562, 0.25, 0.1538, 0.25, 0.1275, 0.7188, 0.1562, 0.7188, 0.125, 0.75, 0.1275, 0.75, 0.1538, 0.2812, 0.1562, 0.2812, 0.1875, 0.25, 0.185, 0.25, 0.1587, 0.7188, 0.1875, 0.7188, 0.1562, 0.75, 0.1587, 0.75, 0.185, 0.2812, 0.1875, 0.2812, 0.2188, 0.25, 0.2163, 0.25, 0.19, 0.7188, 0.2188, 0.7188, 0.1875, 0.75, 0.19, 0.75, 0.2163, 0.2812, 0.2188, 0.2812, 0.25, 0.25, 0.2475, 0.25, 0.2212, 0.7188, 0.25, 0.7188, 0.2188, 0.75, 0.2212, 0.75, 0.2475, 0.2812, 0.25, 0.2812, 0.2812, 0.25, 0.2788, 0.25, 0.2525, 0.7188, 0.2812, 0.7188, 0.25, 0.75, 0.2525, 0.75, 0.2788, 0.2812, 0.2812, 0.2812, 0.3125, 0.25, 0.31, 0.25, 0.2837, 0.7188, 0.3125, 0.7188, 0.2812, 0.75, 0.2837, 0.75, 0.31, 0.2812, 0.3125, 0.2812, 0.3438, 0.25, 0.3413, 0.25, 0.315, 0.7188, 0.3438, 0.7188, 0.3125, 0.75, 0.315, 0.75, 0.3413, 0.2812, 0.3438, 0.2812, 0.375, 0.25, 0.3725, 0.25, 0.3462, 0.7188, 0.375, 0.7188, 0.3438, 0.75, 0.3462, 0.75, 0.3725, 0.2812, 0.375, 0.2812, 0.4062, 0.25, 0.4038, 0.25, 0.3775, 0.7188, 0.4062, 0.7188, 0.375, 0.75, 0.3775, 0.75, 0.4038, 0.2812, 0.4062, 0.2812, 0.4375, 0.25, 0.435, 0.25, 0.4087, 0.7188, 0.4375, 0.7188, 0.4062, 0.75, 0.4087, 0.75, 0.435, 0.2812, 0.4375, 0.2812, 0.4688, 0.25, 0.4663, 0.25, 0.44, 0.7188, 0.4688, 0.7188, 0.4375, 0.75, 0.44, 0.75, 0.4663, 0.2812, 0.4688, 0.2812, 0.5, 0.25, 0.4975, 0.25, 0.4712, 0.7188, 0.5, 0.7188, 0.4688, 0.75, 0.4712, 0.75, 0.4975, 0.2812, 0.5, 0.2812, 0.5312, 0.25, 0.5288, 0.25, 0.5025, 0.7188, 0.5312, 0.7188, 0.5, 0.75, 0.5025, 0.75, 0.5288, 0.2812, 0.5312, 0.2812, 0.5625, 0.25, 0.56, 0.25, 0.5337, 0.7188, 0.5625, 0.7188, 0.5312, 0.75, 0.5337, 0.75, 0.56, 0.2812, 0.5625, 0.2812, 0.5938, 0.25, 0.5913, 0.25, 0.565, 0.7188, 0.5938, 0.7188, 0.5625, 0.75, 0.565, 0.75, 0.5913, 0.2812, 0.5938, 0.2812, 0.625, 0.25, 0.6225, 0.25, 0.5962, 0.7188, 0.625, 0.7188, 0.5938, 0.75, 0.5962, 0.75, 0.6225, 0.2812, 0.625, 0.2812, 0.6562, 0.25, 0.6538, 0.25, 0.6275, 0.7188, 0.6562, 0.7188, 0.625, 0.75, 0.6275, 0.75, 0.6538, 0.2812, 0.6562, 0.2812, 0.6875, 0.25, 0.685, 0.25, 0.6587, 0.7188, 0.6875, 0.7188, 0.6562, 0.75, 0.6587, 0.75, 0.685, 0.2812, 0.6875, 0.2812, 0.7188, 0.25, 0.7163, 0.25, 0.69, 0.7188, 0.7188, 0.7188, 0.6875, 0.75, 0.69, 0.75, 0.7163, 0.2812, 0.7188, 0.2812, 0.75, 0.25, 0.7475, 0.25, 0.7212, 0.7188, 0.75, 0.7188, 0.7188, 0.75, 0.7212, 0.75, 0.7475, 0.2812, 0.75, 0.2812, 0.7812, 0.25, 0.7788, 0.25, 0.7525, 0.7188, 0.7812, 0.7188, 0.75, 0.75, 0.7525, 0.75, 0.7788, 0.2812, 0.7812, 0.2812, 0.8125, 0.25, 0.81, 0.25, 0.7837, 0.7188, 0.8125, 0.7188, 0.7812, 0.75, 0.7837, 0.75, 0.81, 0.2812, 0.8125, 0.2812, 0.8438, 0.25, 0.8413, 0.25, 0.815, 0.7188, 0.8438, 0.7188, 0.8125, 0.75, 0.815, 0.75, 0.8413, 0.2812, 0.8438, 0.2812, 0.875, 0.25, 0.8725, 0.25, 0.8462, 0.7188, 0.875, 0.7188, 0.8438, 0.75, 0.8462, 0.75, 0.8725, 0.2812, 0.875, 0.2812, 0.9062, 0.25, 0.9038, 0.25, 0.8775, 0.7188, 0.9062, 0.7188, 0.875, 0.75, 0.8775, 0.75, 0.9038, 0.2812, 0.9062, 0.2812, 0.9375, 0.25, 0.935, 0.25, 0.9087, 0.7188, 0.9375, 0.7188, 0.9062, 0.75, 0.9087, 0.75, 0.935, 0.2812, 0.9375, 0.2812, 0.9688, 0.25, 0.9663, 0.25, 0.94, 0.7188, 0.9688, 0.7188, 0.9375, 0.75, 0.94, 0.75, 0.9663, 0.2812, 0.9688, 0.2812, 1.0, 0.25, 0.9975, 0.25, 0.9712, 0.7188, 1.0, 0.7188, 0.9688, 0.75, 0.9712, 0.75, 0.9975, 0.2812, 0.0, 0.375, 0.0, 0.375, 0.03125, 0.2812, 0.03125, 1.0, 0.7323, 1.0, 0.7677, 0.9688, 0.7677, 0.9688, 0.7323, 0.9688, 0.7323, 0.9688, 0.7677, 0.9375, 0.7677, 0.9375, 0.7323, 0.9375, 0.7323, 0.9375, 0.7677, 0.9062, 0.7677, 0.9062, 0.7323, 0.9062, 0.7323, 0.9062, 0.7677, 0.875, 0.7677, 0.875, 0.7323, 0.875, 0.7323, 0.875, 0.7677, 0.8438, 0.7677, 0.8438, 0.7323, 0.8438, 0.7323, 0.8438, 0.7677, 0.8125, 0.7677, 0.8125, 0.7323, 0.8125, 0.7323, 0.8125, 0.7677, 0.7812, 0.7677, 0.7812, 0.7323, 0.7812, 0.7323, 0.7812, 0.7677, 0.75, 0.7677, 0.75, 0.7323, 0.75, 0.7323, 0.75, 0.7677, 0.7188, 0.7677, 0.7188, 0.7323, 0.7188, 0.7323, 0.7188, 0.7677, 0.6875, 0.7677, 0.6875, 0.7323, 0.6875, 0.7323, 0.6875, 0.7677, 0.6562, 0.7677, 0.6562, 0.7323, 0.6562, 0.7323, 0.6562, 0.7677, 0.625, 0.7677, 0.625, 0.7323, 0.625, 0.7323, 0.625, 0.7677, 0.5938, 0.7677, 0.5938, 0.7323, 0.5938, 0.7323, 0.5938, 0.7677, 0.5625, 0.7677, 0.5625, 0.7323, 0.5625, 0.7323, 0.5625, 0.7677, 0.5312, 0.7677, 0.5312, 0.7323, 0.5312, 0.7323, 0.5312, 0.7677, 0.5, 0.7677, 0.5, 0.7323, 0.5, 0.7323, 0.5, 0.7677, 0.4688, 0.7677, 0.4688, 0.7323, 0.4688, 0.7323, 0.4688, 0.7677, 0.4375, 0.7677, 0.4375, 0.7323, 0.4375, 0.7323, 0.4375, 0.7677, 0.4062, 0.7677, 0.4062, 0.7323, 0.4062, 0.7323, 0.4062, 0.7677, 0.375, 0.7677, 0.375, 0.7323, 0.375, 0.7323, 0.375, 0.7677, 0.3438, 0.7677, 0.3438, 0.7323, 0.3438, 0.7323, 0.3438, 0.7677, 0.3125, 0.7677, 0.3125, 0.7323, 0.3125, 0.7323, 0.3125, 0.7677, 0.2812, 0.7677, 0.2812, 0.7323, 0.2812, 0.7323, 0.2812, 0.7677, 0.25, 0.7677, 0.25, 0.7323, 0.25, 0.7323, 0.25, 0.7677, 0.2188, 0.7677, 0.2188, 0.7323, 0.2188, 0.7323, 0.2188, 0.7677, 0.1875, 0.7677, 0.1875, 0.7323, 0.1875, 0.7323, 0.1875, 0.7677, 0.1562, 0.7677, 0.1562, 0.7323, 0.1562, 0.7323, 0.1562, 0.7677, 0.125, 0.7677, 0.125, 0.7323, 0.125, 0.7323, 0.125, 0.7677, 0.09375, 0.7677, 0.09375, 0.7323, 0.09375, 0.7323, 0.09375, 0.7677, 0.0625, 0.7677, 0.0625, 0.7323, 0.2968, 0.4854, 0.25, 0.49, 0.2032, 0.4854, 0.1582, 0.4717, 0.1167, 0.4496, 0.08029, 0.4197, 0.05045, 0.3833, 0.02827, 0.3418, 0.01461, 0.2968, 0.01, 0.25, 0.01461, 0.2032, 0.02827, 0.1582, 0.05045, 0.1167, 0.08029, 0.08029, 0.1167, 0.05045, 0.1582, 0.02827, 0.2032, 0.01461, 0.25, 0.01, 0.2968, 0.01461, 0.3418, 0.02827, 0.3833, 0.05045, 0.4197, 0.08029, 0.4496, 0.1167, 0.4717, 0.1582, 0.4854, 0.2032, 0.49, 0.25, 0.4854, 0.2968, 0.4717, 0.3418, 0.4496, 0.3833, 0.4197, 0.4197, 0.3833, 0.4496, 0.3418, 0.4717, 0.0625, 0.7323, 0.0625, 0.7677, 0.03125, 0.7677, 0.03125, 0.7323, 0.03125, 0.7323, 0.03125, 0.7677, 0.0, 0.7677, 0.0, 0.7323, 0.75, 0.49, 0.7968, 0.4854, 0.8418, 0.4717, 0.8833, 0.4496, 0.9197, 0.4197, 0.9496, 0.3833, 0.9717, 0.3418, 0.9854, 0.2968, 0.99, 0.25, 0.9854, 0.2032, 0.9717, 0.1582, 0.9496, 0.1167, 0.9197, 0.08029, 0.8833, 0.05045, 0.8418, 0.02827, 0.7968, 0.01461, 0.75, 0.01, 0.7032, 0.01461, 0.6582, 0.02827, 0.6167, 0.05045, 0.5803, 0.08029, 0.5504, 0.1167, 0.5283, 0.1582, 0.5146, 0.2032, 0.51, 0.25, 0.5146, 0.2968, 0.5283, 0.3418, 0.5504, 0.3833, 0.5803, 0.4197, 0.6167, 0.4496, 0.6582, 0.4717, 0.7032, 0.4854])
me_cylinder.materials.append(mat_wood)
me_cylinder.materials.append(mat_metal)
me_cylinder.use_remesh_fix_poles = True
me_cylinder.use_remesh_preserve_attributes = False
me_cylinder.update()
me_cylinder.normals_split_custom_set([tuple(v) for v in zip(*[iter([-0.1927, 0.9687, 0.1564, -0.1907, 0.9588, 0.2106, 3.48e-07, 0.9776, 0.2106, 3.328e-07, 0.9877, 0.1564, 0.3741, 0.9031, -0.2107, 0.378, 0.9125, -0.1564, 0.5487, 0.8212, -0.1564, 0.5431, 0.8128, -0.2107, 0.5431, 0.8128, -0.2107, 0.5487, 0.8212, -0.1564, 0.6984, 0.6984, -0.1564, 0.6912, 0.6912, -0.2107, 0.6912, 0.6912, -0.2107, 0.6984, 0.6984, -0.1564, 0.8212, 0.5487, -0.1564, 0.8128, 0.5431, -0.2107, 0.8128, 0.5431, -0.2107, 0.8212, 0.5487, -0.1564, 0.9125, 0.378, -0.1564, 0.9031, 0.3741, -0.2107, 0.9031, 0.3741, -0.2107, 0.9125, 0.378, -0.1564, 0.9687, 0.1927, -0.1564, 0.9588, 0.1907, -0.2107, 0.9588, 0.1907, -0.2107, 0.9687, 0.1927, -0.1564, 0.9877, -2.873e-08, -0.1564, 0.9775, -2.352e-08, -0.2107, 0.9775, -2.352e-08, -0.2107, 0.9877, -2.873e-08, -0.1564, 0.9687, -0.1927, -0.1564, 0.9588, -0.1907, -0.2107, 0.9588, -0.1907, -0.2107, 0.9687, -0.1927, -0.1564, 0.9125, -0.378, -0.1564, 0.9031, -0.3741, -0.2107, 0.9031, -0.3741, -0.2107, 0.9125, -0.378, -0.1564, 0.8212, -0.5487, -0.1564, 0.8128, -0.5431, -0.2107, 0.8128, -0.5431, -0.2107, 0.8212, -0.5487, -0.1564, 0.6984, -0.6984, -0.1564, 0.6912, -0.6912, -0.2107, 0.6912, -0.6912, -0.2107, 0.6984, -0.6984, -0.1564, 0.5487, -0.8212, -0.1564, 0.5431, -0.8128, -0.2107, 0.5431, -0.8128, -0.2107, 0.5487, -0.8212, -0.1564, 0.378, -0.9125, -0.1564, 0.3741, -0.9031, -0.2107, 0.3741, -0.9031, -0.2107, 0.378, -0.9125, -0.1564, 0.1927, -0.9687, -0.1564, 0.1907, -0.9588, -0.2107, 0.1907, -0.9588, -0.2107, 0.1927, -0.9687, -0.1564, -6.465e-08, -0.9877, -0.1564, -6.585e-08, -0.9775, -0.2107, -6.585e-08, -0.9775, -0.2107, -6.465e-08, -0.9877, -0.1564, -0.1927, -0.9687, -0.1564, -0.1907, -0.9588, -0.2107, -0.1907, -0.9588, -0.2107, -0.1927, -0.9687, -0.1564, -0.378, -0.9125, -0.1564, -0.3741, -0.9031, -0.2107, -0.3741, -0.9031, -0.2107, -0.378, -0.9125, -0.1564, -0.5487, -0.8212, -0.1564, -0.5431, -0.8128, -0.2107, -0.5431, -0.8128, -0.2107, -0.5487, -0.8212, -0.1564, -0.6984, -0.6984, -0.1564, -0.6912, -0.6912, -0.2107, -0.6912, -0.6912, -0.2107, -0.6984, -0.6984, -0.1564, -0.8212, -0.5487, -0.1564, -0.8128, -0.5431, -0.2107, -0.8128, -0.5431, -0.2107, -0.8212, -0.5487, -0.1564, -0.9125, -0.378, -0.1564, -0.9031, -0.3741, -0.2107, -0.9031, -0.3741, -0.2107, -0.9125, -0.378, -0.1564, -0.9687, -0.1927, -0.1564, -0.9588, -0.1907, -0.2107, -0.9588, -0.1907, -0.2107, -0.9687, -0.1927, -0.1564, -0.9877, 0.0, -0.1564, -0.9775, 1.411e-08, -0.2107, -0.9775, 1.411e-08, -0.2107, -0.9877, 0.0, -0.1564, -0.9687, 0.1927, -0.1564, -0.9588, 0.1907, -0.2107, -0.9588, 0.1907, -0.2107, -0.9687, 0.1927, -0.1564, -0.9125, 0.378, -0.1564, -0.9031, 0.3741, -0.2107, -0.9031, 0.3741, -0.2107, -0.9125, 0.378, -0.1564, -0.8212, 0.5487, -0.1564, -0.8128, 0.5431, -0.2107, -0.8128, 0.5431, -0.2107, -0.8212, 0.5487, -0.1564, -0.6984, 0.6984, -0.1564, -0.6912, 0.6912, -0.2107, -0.6912, 0.6912, -0.2107, -0.6984, 0.6984, -0.1564, -0.5487, 0.8212, -0.1564, -0.5431, 0.8128, -0.2107, -0.5431, 0.8128, -0.2107, -0.5487, 0.8212, -0.1564, -0.378, 0.9125, -0.1564, -0.3741, 0.9031, -0.2107, -0.3741, 0.9031, -0.2107, -0.378, 0.9125, -0.1564, -0.1927, 0.9687, -0.1564, -0.1907, 0.9588, -0.2107, 3.328e-07, 0.9877, 0.1564, 3.48e-07, 0.9776, 0.2106, 0.1907, 0.9588, 0.2106, 0.1927, 0.9687, 0.1564, 0.1907, 0.9588, -0.2107, 0.1927, 0.9687, -0.1564, 0.378, 0.9125, -0.1564, 0.3741, 0.9031, -0.2107, -0.1907, 0.9588, -0.2107, -0.1927, 0.9687, -0.1564, 1.796e-07, 0.9877, -0.1564, 2.022e-07, 0.9775, -0.2107, -0.1927, 0.9687, -0.1564, -0.1951, 0.9808, 4.684e-05, 2.435e-07, 1.0, 4.679e-05, 1.796e-07, 0.9877, -0.1564, -0.378, 0.9125, -0.1564, -0.3827, 0.9239, 4.682e-05, -0.1951, 0.9808, 4.684e-05, -0.1927, 0.9687, -0.1564, -0.5487, 0.8212, -0.1564, -0.5556, 0.8315, 4.682e-05, -0.3827, 0.9239, 4.682e-05, -0.378, 0.9125, -0.1564, -0.6984, 0.6984, -0.1564, -0.7071, 0.7071, 4.683e-05, -0.5556, 0.8315, 4.682e-05, -0.5487, 0.8212, -0.1564, -0.8212, 0.5487, -0.1564, -0.8315, 0.5556, 4.679e-05, -0.7071, 0.7071, 4.683e-05, -0.6984, 0.6984, -0.1564, -0.9125, 0.378, -0.1564, -0.9239, 0.3827, 4.682e-05, -0.8315, 0.5556, 4.679e-05, -0.8212, 0.5487, -0.1564, -0.9687, 0.1927, -0.1564, -0.9808, 0.1951, 4.683e-05, -0.9239, 0.3827, 4.682e-05, -0.9125, 0.378, -0.1564, -0.9877, 0.0, -0.1564, -1.0, 0.0, 4.68e-05, -0.9808, 0.1951, 4.683e-05, -0.9687, 0.1927, -0.1564, -0.9687, -0.1927, -0.1564, -0.9808, -0.1951, 4.683e-05, -1.0, 0.0, 4.68e-05, -0.9877, 0.0, -0.1564, -0.9125, -0.378, -0.1564, -0.9239, -0.3827, 4.684e-05, -0.9808, -0.1951, 4.683e-05, -0.9687, -0.1927, -0.1564, -0.8212, -0.5487, -0.1564, -0.8315, -0.5556, 4.679e-05, -0.9239, -0.3827, 4.684e-05, -0.9125, -0.378, -0.1564, -0.6984, -0.6984, -0.1564, -0.7071, -0.7071, 4.683e-05, -0.8315, -0.5556, 4.679e-05, -0.8212, -0.5487, -0.1564, -0.5487, -0.8212, -0.1564, -0.5556, -0.8315, 4.689e-05, -0.7071, -0.7071, 4.683e-05, -0.6984, -0.6984, -0.1564, -0.378, -0.9125, -0.1564, -0.3827, -0.9239, 4.687e-05, -0.5556, -0.8315, 4.689e-05, -0.5487, -0.8212, -0.1564, -0.1927, -0.9687, -0.1564, -0.1951, -0.9808, 4.686e-05, -0.3827, -0.9239, 4.687e-05, -0.378, -0.9125, -0.1564, -6.465e-08, -0.9877, -0.1564, -7.956e-08, -1.0, 4.684e-05, -0.1951, -0.9808, 4.686e-05, -0.1927, -0.9687, -0.1564, 0.1927, -0.9687, -0.1564, 0.1951, -0.9808, 4.682e-05, -7.956e-08, -1.0, 4.684e-05, -6.465e-08, -0.9877, -0.1564, 0.378, -0.9125, -0.1564, 0.3827, -0.9239, 4.68e-05, 0.1951, -0.9808, 4.682e-05, 0.1927, -0.9687, -0.1564, 0.5487, -0.8212, -0.1564, 0.5556, -0.8315, 4.677e-05, 0.3827, -0.9239, 4.68e-05, 0.378, -0.9125, -0.1564, 0.6984, -0.6984, -0.1564, 0.7071, -0.7071, 4.679e-05, 0.5556, -0.8315, 4.677e-05, 0.5487, -0.8212, -0.1564, 0.8212, -0.5487, -0.1564, 0.8315, -0.5556, 4.683e-05, 0.7071, -0.7071, 4.679e-05, 0.6984, -0.6984, -0.1564, 0.9125, -0.378, -0.1564, 0.9239, -0.3827, 4.684e-05, 0.8315, -0.5556, 4.683e-05, 0.8212, -0.5487, -0.1564, 0.9687, -0.1927, -0.1564, 0.9808, -0.1951, 4.682e-05, 0.9239, -0.3827, 4.684e-05, 0.9125, -0.378, -0.1564, 0.9877, -2.873e-08, -0.1564, 1.0, -2.411e-08, 4.681e-05, 0.9808, -0.1951, 4.682e-05, 0.9687, -0.1927, -0.1564, 0.9687, 0.1927, -0.1564, 0.9808, 0.1951, 4.683e-05, 1.0, -2.411e-08, 4.681e-05, 0.9877, -2.873e-08, -0.1564, 0.9125, 0.378, -0.1564, 0.9239, 0.3827, 4.682e-05, 0.9808, 0.1951, 4.683e-05, 0.9687, 0.1927, -0.1564, 0.8212, 0.5487, -0.1564, 0.8315, 0.5556, 4.681e-05, 0.9239, 0.3827, 4.682e-05, 0.9125, 0.378, -0.1564, 0.6984, 0.6984, -0.1564, 0.7071, 0.7071, 4.679e-05, 0.8315, 0.5556, 4.681e-05, 0.8212, 0.5487, -0.1564, 0.5487, 0.8212, -0.1564, 0.5556, 0.8315, 4.675e-05, 0.7071, 0.7071, 4.679e-05, 0.6984, 0.6984, -0.1564, 0.378, 0.9125, -0.1564, 0.3827, 0.9239, 4.676e-05, 0.5556, 0.8315, 4.675e-05, 0.5487, 0.8212, -0.1564, 0.1927, 0.9687, -0.1564, 0.1951, 0.9808, 4.678e-05, 0.3827, 0.9239, 4.676e-05, 0.378, 0.9125, -0.1564, 1.796e-07, 0.9877, -0.1564, 2.435e-07, 1.0, 4.679e-05, 0.1951, 0.9808, 4.678e-05, 0.1927, 0.9687, -0.1564, -0.1951, 0.9808, 4.684e-05, -0.1927, 0.9687, 0.1564, 3.328e-07, 0.9877, 0.1564, 2.435e-07, 1.0, 4.679e-05, -0.3827, 0.9239, 4.682e-05, -0.378, 0.9125, 0.1564, -0.1927, 0.9687, 0.1564, -0.1951, 0.9808, 4.684e-05, -0.5556, 0.8315, 4.682e-05, -0.5487, 0.8212, 0.1564, -0.378, 0.9125, 0.1564, -0.3827, 0.9239, 4.682e-05, -0.7071, 0.7071, 4.683e-05, -0.6984, 0.6984, 0.1564, -0.5487, 0.8212, 0.1564, -0.5556, 0.8315, 4.682e-05, -0.8315, 0.5556, 4.679e-05, -0.8212, 0.5487, 0.1564, -0.6984, 0.6984, 0.1564, -0.7071, 0.7071, 4.683e-05, -0.9239, 0.3827, 4.682e-05, -0.9125, 0.378, 0.1564, -0.8212, 0.5487, 0.1564, -0.8315, 0.5556, 4.679e-05, -0.9808, 0.1951, 4.683e-05, -0.9687, 0.1927, 0.1564, -0.9125, 0.378, 0.1564, -0.9239, 0.3827, 4.682e-05, -1.0, 0.0, 4.68e-05, -0.9877, -1.676e-08, 0.1564, -0.9687, 0.1927, 0.1564, -0.9808, 0.1951, 4.683e-05, -0.9808, -0.1951, 4.683e-05, -0.9687, -0.1927, 0.1564, -0.9877, -1.676e-08, 0.1564, -1.0, 0.0, 4.68e-05, -0.9239, -0.3827, 4.684e-05, -0.9125, -0.378, 0.1564, -0.9687, -0.1927, 0.1564, -0.9808, -0.1951, 4.683e-05, -0.8315, -0.5556, 4.679e-05, -0.8212, -0.5487, 0.1564, -0.9125, -0.378, 0.1564, -0.9239, -0.3827, 4.684e-05, -0.7071, -0.7071, 4.683e-05, -0.6984, -0.6984, 0.1564, -0.8212, -0.5487, 0.1564, -0.8315, -0.5556, 4.679e-05, -0.5556, -0.8315, 4.689e-05, -0.5487, -0.8212, 0.1564, -0.6984, -0.6984, 0.1564, -0.7071, -0.7071, 4.683e-05, -0.3827, -0.9239, 4.687e-05, -0.378, -0.9125, 0.1564, -0.5487, -0.8212, 0.1564, -0.5556, -0.8315, 4.689e-05, -0.1951, -0.9808, 4.686e-05, -0.1927, -0.9687, 0.1564, -0.378, -0.9125, 0.1564, -0.3827, -0.9239, 4.687e-05, -7.956e-08, -1.0, 4.684e-05, -7.423e-08, -0.9877, 0.1564, -0.1927, -0.9687, 0.1564, -0.1951, -0.9808, 4.686e-05, 0.1951, -0.9808, 4.682e-05, 0.1927, -0.9687, 0.1564, -7.423e-08, -0.9877, 0.1564, -7.956e-08, -1.0, 4.684e-05, 0.3827, -0.9239, 4.68e-05, 0.378, -0.9125, 0.1564, 0.1927, -0.9687, 0.1564, 0.1951, -0.9808, 4.682e-05, 0.5556, -0.8315, 4.677e-05, 0.5487, -0.8212, 0.1564, 0.378, -0.9125, 0.1564, 0.3827, -0.9239, 4.68e-05, 0.7071, -0.7071, 4.679e-05, 0.6984, -0.6984, 0.1564, 0.5487, -0.8212, 0.1564, 0.5556, -0.8315, 4.677e-05, 0.8315, -0.5556, 4.683e-05, 0.8212, -0.5487, 0.1564, 0.6984, -0.6984, 0.1564, 0.7071, -0.7071, 4.679e-05, 0.9239, -0.3827, 4.684e-05, 0.9125, -0.378, 0.1564, 0.8212, -0.5487, 0.1564, 0.8315, -0.5556, 4.683e-05, 0.9808, -0.1951, 4.682e-05, 0.9687, -0.1927, 0.1564, 0.9125, -0.378, 0.1564, 0.9239, -0.3827, 4.684e-05, 1.0, -2.411e-08, 4.681e-05, 0.9877, -2.394e-08, 0.1564, 0.9687, -0.1927, 0.1564, 0.9808, -0.1951, 4.682e-05, 0.9808, 0.1951, 4.683e-05, 0.9687, 0.1927, 0.1564, 0.9877, -2.394e-08, 0.1564, 1.0, -2.411e-08, 4.681e-05, 0.9239, 0.3827, 4.682e-05, 0.9125, 0.378, 0.1564, 0.9687, 0.1927, 0.1564, 0.9808, 0.1951, 4.683e-05, 0.8315, 0.5556, 4.681e-05, 0.8212, 0.5487, 0.1564, 0.9125, 0.378, 0.1564, 0.9239, 0.3827, 4.682e-05, 0.7071, 0.7071, 4.679e-05, 0.6984, 0.6984, 0.1564, 0.8212, 0.5487, 0.1564, 0.8315, 0.5556, 4.681e-05, 0.5556, 0.8315, 4.675e-05, 0.5487, 0.8212, 0.1564, 0.6984, 0.6984, 0.1564, 0.7071, 0.7071, 4.679e-05, 0.3827, 0.9239, 4.676e-05, 0.378, 0.9125, 0.1564, 0.5487, 0.8212, 0.1564, 0.5556, 0.8315, 4.675e-05, 0.1951, 0.9808, 4.678e-05, 0.1927, 0.9687, 0.1564, 0.378, 0.9125, 0.1564, 0.3827, 0.9239, 4.676e-05, 2.435e-07, 1.0, 4.679e-05, 3.328e-07, 0.9877, 0.1564, 0.1927, 0.9687, 0.1564, 0.1951, 0.9808, 4.678e-05, -6.662e-10, 0.0, -1.0, -6.662e-10, 0.0, -1.0, -6.662e-10, 0.0, -1.0, -6.662e-10, 0.0, -1.0, -6.662e-10, 0.0, -1.0, -6.662e-10, 0.0, -1.0, -6.662e-10, 0.0, -1.0, -6.662e-10, 0.0, -1.0, -6.662e-10, 0.0, -1.0, -6.662e-10, 0.0, -1.0, -6.662e-10, 0.0, -1.0, -6.662e-10, 0.0, -1.0, -6.662e-10, 0.0, -1.0, -6.662e-10, 0.0, -1.0, -6.662e-10, 0.0, -1.0, -6.662e-10, 0.0, -1.0, -6.662e-10, 0.0, -1.0, -6.662e-10, 0.0, -1.0, -6.662e-10, 0.0, -1.0, -6.662e-10, 0.0, -1.0, -6.662e-10, 0.0, -1.0, -6.662e-10, 0.0, -1.0, -6.662e-10, 0.0, -1.0, -6.662e-10, 0.0, -1.0, -6.662e-10, 0.0, -1.0, -6.662e-10, 0.0, -1.0, -6.662e-10, 0.0, -1.0, -6.662e-10, 0.0, -1.0, -6.662e-10, 0.0, -1.0, -6.662e-10, 0.0, -1.0, -6.662e-10, 0.0, -1.0, -6.662e-10, 0.0, -1.0, 0.1927, 0.9687, 0.1564, 0.1907, 0.9588, 0.2106, 0.3741, 0.9032, 0.2106, 0.378, 0.9125, 0.1564, 0.378, 0.9125, 0.1564, 0.3741, 0.9032, 0.2106, 0.5431, 0.8128, 0.2106, 0.5487, 0.8212, 0.1564, 0.5487, 0.8212, 0.1564, 0.5431, 0.8128, 0.2106, 0.6912, 0.6912, 0.2106, 0.6984, 0.6984, 0.1564, 0.6984, 0.6984, 0.1564, 0.6912, 0.6912, 0.2106, 0.8128, 0.5431, 0.2106, 0.8212, 0.5487, 0.1564, 0.8212, 0.5487, 0.1564, 0.8128, 0.5431, 0.2106, 0.9032, 0.3741, 0.2106, 0.9125, 0.378, 0.1564, 0.9125, 0.378, 0.1564, 0.9032, 0.3741, 0.2106, 0.9588, 0.1907, 0.2106, 0.9687, 0.1927, 0.1564, 0.9687, 0.1927, 0.1564, 0.9588, 0.1907, 0.2106, 0.9776, -2.352e-08, 0.2106, 0.9877, -2.394e-08, 0.1564, 0.9877, -2.394e-08, 0.1564, 0.9776, -2.352e-08, 0.2106, 0.9588, -0.1907, 0.2106, 0.9687, -0.1927, 0.1564, 0.9687, -0.1927, 0.1564, 0.9588, -0.1907, 0.2106, 0.9032, -0.3741, 0.2106, 0.9125, -0.378, 0.1564, 0.9125, -0.378, 0.1564, 0.9032, -0.3741, 0.2106, 0.8128, -0.5431, 0.2106, 0.8212, -0.5487, 0.1564, 0.8212, -0.5487, 0.1564, 0.8128, -0.5431, 0.2106, 0.6912, -0.6912, 0.2106, 0.6984, -0.6984, 0.1564, 0.6984, -0.6984, 0.1564, 0.6912, -0.6912, 0.2106, 0.5431, -0.8128, 0.2106, 0.5487, -0.8212, 0.1564, 0.5487, -0.8212, 0.1564, 0.5431, -0.8128, 0.2106, 0.3741, -0.9032, 0.2106, 0.378, -0.9125, 0.1564, 0.378, -0.9125, 0.1564, 0.3741, -0.9032, 0.2106, 0.1907, -0.9588, 0.2106, 0.1927, -0.9687, 0.1564, 0.1927, -0.9687, 0.1564, 0.1907, -0.9588, 0.2106, -5.644e-08, -0.9776, 0.2106, -7.423e-08, -0.9877, 0.1564, -7.423e-08, -0.9877, 0.1564, -5.644e-08, -0.9776, 0.2106, -0.1907, -0.9588, 0.2106, -0.1927, -0.9687, 0.1564, -0.1927, -0.9687, 0.1564, -0.1907, -0.9588, 0.2106, -0.3741, -0.9032, 0.2106, -0.378, -0.9125, 0.1564, -0.378, -0.9125, 0.1564, -0.3741, -0.9032, 0.2106, -0.5431, -0.8128, 0.2106, -0.5487, -0.8212, 0.1564, -0.5487, -0.8212, 0.1564, -0.5431, -0.8128, 0.2106, -0.6912, -0.6912, 0.2106, -0.6984, -0.6984, 0.1564, -0.6984, -0.6984, 0.1564, -0.6912, -0.6912, 0.2106, -0.8128, -0.5431, 0.2106, -0.8212, -0.5487, 0.1564, -0.8212, -0.5487, 0.1564, -0.8128, -0.5431, 0.2106, -0.9032, -0.3741, 0.2106, -0.9125, -0.378, 0.1564, -0.9125, -0.378, 0.1564, -0.9032, -0.3741, 0.2106, -0.9588, -0.1907, 0.2106, -0.9687, -0.1927, 0.1564, -0.9687, -0.1927, 0.1564, -0.9588, -0.1907, 0.2106, -0.9776, -3.292e-08, 0.2106, -0.9877, -1.676e-08, 0.1564, -0.9877, -1.676e-08, 0.1564, -0.9776, -3.292e-08, 0.2106, -0.9588, 0.1907, 0.2106, -0.9687, 0.1927, 0.1564, -0.9687, 0.1927, 0.1564, -0.9588, 0.1907, 0.2106, -0.9032, 0.3741, 0.2106, -0.9125, 0.378, 0.1564, -0.9125, 0.378, 0.1564, -0.9032, 0.3741, 0.2106, -0.8128, 0.5431, 0.2106, -0.8212, 0.5487, 0.1564, -0.8212, 0.5487, 0.1564, -0.8128, 0.5431, 0.2106, -0.6912, 0.6912, 0.2106, -0.6984, 0.6984, 0.1564, -0.6984, 0.6984, 0.1564, -0.6912, 0.6912, 0.2106, -0.5431, 0.8128, 0.2106, -0.5487, 0.8212, 0.1564, -0.5487, 0.8212, 0.1564, -0.5431, 0.8128, 0.2106, -0.3741, 0.9032, 0.2106, -0.378, 0.9125, 0.1564, -0.378, 0.9125, 0.1564, -0.3741, 0.9032, 0.2106, -0.1907, 0.9588, 0.2106, -0.1927, 0.9687, 0.1564, -1.194e-07, 0.0, 1.0, -1.194e-07, 0.0, 1.0, -1.194e-07, 0.0, 1.0, -1.194e-07, 0.0, 1.0, -1.194e-07, 0.0, 1.0, -1.194e-07, 0.0, 1.0, -1.194e-07, 0.0, 1.0, -1.194e-07, 0.0, 1.0, -1.194e-07, 0.0, 1.0, -1.194e-07, 0.0, 1.0, -1.194e-07, 0.0, 1.0, -1.194e-07, 0.0, 1.0, -1.194e-07, 0.0, 1.0, -1.194e-07, 0.0, 1.0, -1.194e-07, 0.0, 1.0, -1.194e-07, 0.0, 1.0, -1.194e-07, 0.0, 1.0, -1.194e-07, 0.0, 1.0, -1.194e-07, 0.0, 1.0, -1.194e-07, 0.0, 1.0, -1.194e-07, 0.0, 1.0, -1.194e-07, 0.0, 1.0, -1.194e-07, 0.0, 1.0, -1.194e-07, 0.0, 1.0, -1.194e-07, 0.0, 1.0, -1.194e-07, 0.0, 1.0, -1.194e-07, 0.0, 1.0, -1.194e-07, 0.0, 1.0, -1.194e-07, 0.0, 1.0, -1.194e-07, 0.0, 1.0, -1.194e-07, 0.0, 1.0, -1.194e-07, 0.0, 1.0, 4.328e-05, 0.9787, -0.2052, 0.191, 0.9599, -0.2052, -1.551e-05, 1.165e-05, -1.0, -1.729e-05, 7.927e-06, -1.0, 0.1909, 0.9599, 0.2051, -4.252e-05, 0.9787, 0.2051, -3.935e-05, 3.487e-06, 1.0, -3.782e-05, 1.106e-05, 1.0, 0.191, 0.9599, -0.2052, 0.3746, 0.9042, -0.2052, 3.989e-05, -7.54e-06, -1.0, -1.551e-05, 1.165e-05, -1.0, 0.3745, 0.9043, 0.2051, 0.1909, 0.9599, 0.2051, -3.782e-05, 1.106e-05, 1.0, -3.539e-05, 1.833e-05, 1.0, 0.3746, 0.9042, -0.2052, 0.5438, 0.8138, -0.2052, -9.85e-06, 1.669e-05, -1.0, 3.989e-05, -7.54e-06, -1.0, 0.5437, 0.8138, 0.2051, 0.3745, 0.9043, 0.2051, -3.539e-05, 1.833e-05, 1.0, -3.12e-05, 2.512e-05, 1.0, 0.5438, 0.8138, -0.2052, 0.6921, 0.692, -0.2052, 3.386e-05, -2.22e-05, -1.0, -9.85e-06, 1.669e-05, -1.0, 0.692, 0.6921, 0.2051, 0.5437, 0.8138, 0.2051, -3.12e-05, 2.512e-05, 1.0, -2.548e-05, 3.037e-05, 1.0, 0.6921, 0.692, -0.2052, 0.8138, 0.5437, -0.2052, -2.861e-06, 1.934e-05, -1.0, 3.386e-05, -2.22e-05, -1.0, 0.8138, 0.5438, 0.2051, 0.692, 0.6921, 0.2051, -2.548e-05, 3.037e-05, 1.0, -1.934e-05, 3.494e-05, 1.0, 0.8138, 0.5437, -0.2052, 0.9042, 0.3745, -0.2052, 8.643e-07, 1.918e-05, -1.0, -2.861e-06, 1.934e-05, -1.0, 0.9042, 0.3746, 0.2051, 0.8138, 0.5438, 0.2051, -1.934e-05, 3.494e-05, 1.0, -1.255e-05, 3.818e-05, 1.0, 0.9042, 0.3745, -0.2052, 0.9599, 0.1909, -0.2052, 1.588e-05, -3.728e-05, -1.0, 8.643e-07, 1.918e-05, -1.0, 0.9599, 0.191, 0.2051, 0.9042, 0.3746, 0.2051, -1.255e-05, 3.818e-05, 1.0, -4.649e-06, 3.967e-05, 1.0, 0.9599, 0.1909, -0.2052, 0.9787, -4.3e-05, -0.2052, 8.285e-06, -3.966e-05, -1.0, 1.588e-05, -3.728e-05, -1.0, 0.9787, 4.312e-05, 0.2051, 0.9599, 0.191, 0.2051, -4.649e-06, 3.967e-05, 1.0, 3.129e-06, 3.972e-05, 1.0, 0.9787, -4.3e-05, -0.2052, 0.9599, -0.191, -0.2052, 1.788e-07, -4.058e-05, -1.0, 8.285e-06, -3.966e-05, -1.0, 0.9599, -0.1909, 0.2051, 0.9787, 4.312e-05, 0.2051, 3.129e-06, 3.972e-05, 1.0, 1.079e-05, 3.834e-05, 1.0, 0.9599, -0.191, -0.2052, 0.9042, -0.3746, -0.2052, 1.439e-05, 1.305e-05, -1.0, 1.788e-07, -4.058e-05, -1.0, 0.9043, -0.3745, 0.2051, 0.9599, -0.1909, 0.2051, 1.079e-05, 3.834e-05, 1.0, 1.839e-05, 3.515e-05, 1.0, 0.9042, -0.3746, -0.2052, 0.8138, -0.5438, -0.2052, -1.523e-05, -3.771e-05, -1.0, 1.439e-05, 1.305e-05, -1.0, 0.8138, -0.5437, 0.2051, 0.9043, -0.3745, 0.2051, 1.839e-05, 3.515e-05, 1.0, 2.486e-05, 3.12e-05, 1.0, 0.8138, -0.5438, -0.2052, 0.692, -0.6921, -0.2052, 1.824e-05, 6.348e-06, -1.0, -1.523e-05, -3.771e-05, -1.0, 0.6921, -0.692, 0.2051, 0.8138, -0.5437, 0.2051, 2.486e-05, 3.12e-05, 1.0, 3.058e-05, 2.551e-05, 1.0, 0.692, -0.6921, -0.2052, 0.5437, -0.8138, -0.2052, -2.849e-05, -2.894e-05, -1.0, 1.824e-05, 6.348e-06, -1.0, 0.5438, -0.8138, 0.2051, 0.6921, -0.692, 0.2051, 3.058e-05, 2.551e-05, 1.0, 3.496e-05, 1.901e-05, 1.0, 0.5437, -0.8138, -0.2052, 0.3745, -0.9042, -0.2052, -3.35e-05, -2.307e-05, -1.0, -2.849e-05, -2.894e-05, -1.0, 0.3746, -0.9042, 0.2051, 0.5438, -0.8138, 0.2051, 3.496e-05, 1.901e-05, 1.0, 3.821e-05, 1.168e-05, 1.0, 0.3745, -0.9042, -0.2052, 0.1909, -0.9599, -0.2052, -3.742e-05, -1.588e-05, -1.0, -3.35e-05, -2.307e-05, -1.0, 0.191, -0.9599, 0.2051, 0.3746, -0.9042, 0.2051, 3.821e-05, 1.168e-05, 1.0, 3.986e-05, 4.083e-06, 1.0, 0.1909, -0.9599, -0.2052, -4.318e-05, -0.9787, -0.2052, -3.985e-05, -7.927e-06, -1.0, -3.742e-05, -1.588e-05, -1.0, 4.303e-05, -0.9787, 0.2051, 0.191, -0.9599, 0.2051, 3.986e-05, 4.083e-06, 1.0, 3.968e-05, -3.368e-06, 1.0, -4.318e-05, -0.9787, -0.2052, -0.191, -0.9599, -0.2052, 1.558e-05, -1.135e-05, -1.0, -3.985e-05, -7.927e-06, -1.0, -0.1909, -0.9599, 0.2051, 4.303e-05, -0.9787, 0.2051, 3.968e-05, -3.368e-06, 1.0, 3.795e-05, -1.115e-05, 1.0, -0.191, -0.9599, -0.2052, -0.3746, -0.9042, -0.2052, -3.985e-05, 7.391e-06, -1.0, 1.558e-05, -1.135e-05, -1.0, -0.3745, -0.9043, 0.2051, -0.1909, -0.9599, 0.2051, 3.795e-05, -1.115e-05, 1.0, 3.491e-05, -1.836e-05, 1.0, -0.3746, -0.9042, -0.2052, -0.5438, -0.8138, -0.2052, -3.774e-05, 1.502e-05, -1.0, -3.985e-05, 7.391e-06, -1.0, -0.5437, -0.8138, 0.2051, -0.3745, -0.9043, 0.2051, 3.491e-05, -1.836e-05, 1.0, -1.645e-05, 6.825e-06, 1.0, -0.5438, -0.8138, -0.2052, -0.6921, -0.692, -0.2052, 6.378e-06, -1.821e-05, -1.0, -3.774e-05, 1.502e-05, -1.0, -0.692, -0.6921, 0.2051, -0.5437, -0.8138, 0.2051, -1.645e-05, 6.825e-06, 1.0, 2.56e-05, -3.067e-05, 1.0, -0.6921, -0.692, -0.2052, -0.8138, -0.5437, -0.2052, -2.9e-05, 2.855e-05, -1.0, 6.378e-06, -1.821e-05, -1.0, -0.8138, -0.5438, 0.2051, -0.692, -0.6921, 0.2051, 2.56e-05, -3.067e-05, 1.0, 1.907e-05, -3.503e-05, 1.0, -0.8138, -0.5437, -0.2052, -0.9042, -0.3745, -0.2052, -2.262e-05, 3.362e-05, -1.0, -2.9e-05, 2.855e-05, -1.0, -0.9042, -0.3746, 0.2051, -0.8138, -0.5438, 0.2051, 1.907e-05, -3.503e-05, 1.0, -1.019e-05, 1.475e-05, 1.0, -0.9042, -0.3745, -0.2052, -0.9599, -0.1909, -0.2052, -1.583e-05, 3.727e-05, -1.0, -2.262e-05, 3.362e-05, -1.0, -0.9599, -0.191, 0.2051, -0.9042, -0.3746, 0.2051, -1.019e-05, 1.475e-05, 1.0, 3.725e-06, -3.957e-05, 1.0, -0.9599, -0.1909, -0.2052, -0.9787, 4.297e-05, -0.2052, -8.285e-06, 3.963e-05, -1.0, -1.583e-05, 3.727e-05, -1.0, -0.9787, -4.309e-05, 0.2051, -0.9599, -0.191, 0.2051, 3.725e-06, -3.957e-05, 1.0, -3.964e-06, -3.968e-05, 1.0, -0.9787, 4.297e-05, -0.2052, -0.9599, 0.191, -0.2052, -4.172e-07, 4.08e-05, -1.0, -8.285e-06, 3.963e-05, -1.0, -0.9599, 0.1909, 0.2051, -0.9787, -4.309e-05, 0.2051, -3.964e-06, -3.968e-05, 1.0, -1.141e-05, -3.827e-05, 1.0, -0.9599, 0.191, -0.2052, -0.9042, 0.3746, -0.2052, 7.719e-06, 3.971e-05, -1.0, -4.172e-07, 4.08e-05, -1.0, -0.9043, 0.3745, 0.2051, -0.9599, 0.1909, 0.2051, -1.141e-05, -3.827e-05, 1.0, -1.806e-05, -3.53e-05, 1.0, -0.9042, 0.3746, -0.2052, -0.8138, 0.5438, -0.2052, -1.672e-05, -1.006e-05, -1.0, 7.719e-06, 3.971e-05, -1.0, -0.8138, 0.5437, 0.2051, -0.9043, 0.3745, 0.2051, -1.806e-05, -3.53e-05, 1.0, -2.48e-05, -3.123e-05, 1.0, -0.8138, 0.5438, -0.2052, -0.692, 0.6921, -0.2052, 2.217e-05, 3.403e-05, -1.0, -1.672e-05, -1.006e-05, -1.0, -0.6921, 0.692, 0.2051, -0.8138, 0.5437, 0.2051, -2.48e-05, -3.123e-05, 1.0, -3.04e-05, -2.575e-05, 1.0, -0.692, 0.6921, -0.2052, -0.5437, 0.8138, -0.2052, -1.919e-05, -2.772e-06, -1.0, 2.217e-05, 3.403e-05, -1.0, -0.5438, 0.8138, 0.2051, -0.6921, 0.692, 0.2051, -3.04e-05, -2.575e-05, 1.0, -3.473e-05, -1.904e-05, 1.0, -0.5437, 0.8138, -0.2052, -0.3745, 0.9042, -0.2052, 3.362e-05, 2.277e-05, -1.0, -1.919e-05, -2.772e-06, -1.0, -0.3746, 0.9042, 0.2051, -0.5438, 0.8138, 0.2051, -3.473e-05, -1.904e-05, 1.0, -3.809e-05, -1.183e-05, 1.0, -0.3745, 0.9042, -0.2052, -0.1909, 0.9599, -0.2052, -1.86e-05, 4.47e-06, -1.0, 3.362e-05, 2.277e-05, -1.0, -0.191, 0.9599, 0.2051, -0.3746, 0.9042, 0.2051, -3.809e-05, -1.183e-05, 1.0, -3.975e-05, -4.56e-06, 1.0, -0.1909, 0.9599, -0.2052, 4.328e-05, 0.9787, -0.2052, -1.729e-05, 7.927e-06, -1.0, -1.86e-05, 4.47e-06, -1.0, -4.252e-05, 0.9787, 0.2051, -0.191, 0.9599, 0.2051, -3.975e-05, -4.56e-06, 1.0, -3.935e-05, 3.487e-06, 1.0, 2.022e-07, 0.9775, -0.2107, 1.796e-07, 0.9877, -0.1564, 0.1927, 0.9687, -0.1564, 0.1907, 0.9588, -0.2107, -3.336e-08, 1.0, 0.0, -3.336e-08, 1.0, 0.0, 0.1951, 0.9808, 0.0, 0.1951, 0.9808, 0.0, 0.1951, 0.9808, 0.0, 0.1951, 0.9808, 0.0, 0.3827, 0.9239, 0.0, 0.3827, 0.9239, 0.0, 0.3827, 0.9239, 0.0, 0.3827, 0.9239, 0.0, 0.5556, 0.8315, 0.0, 0.5556, 0.8315, 0.0, 0.5556, 0.8315, 0.0, 0.5556, 0.8315, 0.0, 0.7071, 0.7071, 0.0, 0.7071, 0.7071, 0.0, 0.7071, 0.7071, 0.0, 0.7071, 0.7071, 0.0, 0.8315, 0.5556, 0.0, 0.8315, 0.5556, 0.0, 0.8315, 0.5556, 0.0, 0.8315, 0.5556, 0.0, 0.9239, 0.3827, 0.0, 0.9239, 0.3827, 0.0, 0.9239, 0.3827, 0.0, 0.9239, 0.3827, 0.0, 0.9808, 0.1951, 0.0, 0.9808, 0.1951, 0.0, 0.9808, 0.1951, 0.0, 0.9808, 0.1951, 0.0, 1.0, -4.766e-08, 0.0, 1.0, -4.766e-08, 0.0, 1.0, -4.766e-08, 0.0, 1.0, -4.766e-08, 0.0, 0.9808, -0.1951, 0.0, 0.9808, -0.1951, 0.0, 0.9808, -0.1951, 0.0, 0.9808, -0.1951, 0.0, 0.9239, -0.3827, 0.0, 0.9239, -0.3827, 0.0, 0.9239, -0.3827, 0.0, 0.9239, -0.3827, 0.0, 0.8315, -0.5556, 0.0, 0.8315, -0.5556, 0.0, 0.8315, -0.5556, 0.0, 0.8315, -0.5556, 0.0, 0.7071, -0.7071, 0.0, 0.7071, -0.7071, 0.0, 0.7071, -0.7071, 0.0, 0.7071, -0.7071, 0.0, 0.5556, -0.8315, 0.0, 0.5556, -0.8315, 0.0, 0.5556, -0.8315, 0.0, 0.5556, -0.8315, 0.0, 0.3827, -0.9239, 0.0, 0.3827, -0.9239, 0.0, 0.3827, -0.9239, 0.0, 0.3827, -0.9239, 0.0, 0.1951, -0.9808, 0.0, 0.1951, -0.9808, 0.0, 0.1951, -0.9808, 0.0, 0.1951, -0.9808, 0.0, -6.673e-08, -1.0, 0.0, -6.673e-08, -1.0, 0.0, -6.673e-08, -1.0, 0.0, -6.673e-08, -1.0, 0.0, -0.1951, -0.9808, 0.0, -0.1951, -0.9808, 0.0, -0.1951, -0.9808, 0.0, -0.1951, -0.9808, 0.0, -0.3827, -0.9239, 0.0, -0.3827, -0.9239, 0.0, -0.3827, -0.9239, 0.0, -0.3827, -0.9239, 0.0, -0.5556, -0.8315, 0.0, -0.5556, -0.8315, 0.0, -0.5556, -0.8315, 0.0, -0.5556, -0.8315, 0.0, -0.7071, -0.7071, 0.0, -0.7071, -0.7071, 0.0, -0.7071, -0.7071, 0.0, -0.7071, -0.7071, 0.0, -0.8315, -0.5556, 0.0, -0.8315, -0.5556, 0.0, -0.8315, -0.5556, 0.0, -0.8315, -0.5556, 0.0, -0.9239, -0.3827, 0.0, -0.9239, -0.3827, 0.0, -0.9239, -0.3827, 0.0, -0.9239, -0.3827, 0.0, -0.9808, -0.1951, 0.0, -0.9808, -0.1951, 0.0, -0.9808, -0.1951, 0.0, -0.9808, -0.1951, 0.0, -1.0, 3.336e-08, 0.0, -1.0, 3.336e-08, 0.0, -1.0, 3.336e-08, 0.0, -1.0, 3.336e-08, 0.0, -0.9808, 0.1951, 0.0, -0.9808, 0.1951, 0.0, -0.9808, 0.1951, 0.0, -0.9808, 0.1951, 0.0, -0.9239, 0.3827, 0.0, -0.9239, 0.3827, 0.0, -0.9239, 0.3827, 0.0, -0.9239, 0.3827, 0.0, -0.8315, 0.5556, 0.0, -0.8315, 0.5556, 0.0, -0.8315, 0.5556, 0.0, -0.8315, 0.5556, 0.0, -0.7071, 0.7071, 0.0, -0.7071, 0.7071, 0.0, -0.7071, 0.7071, 0.0, -0.7071, 0.7071, 0.0, -0.5556, 0.8315, 0.0, -0.5556, 0.8315, 0.0, -0.5556, 0.8315, 0.0, -0.5556, 0.8315, 0.0, -0.3827, 0.9239, 0.0, -0.3827, 0.9239, 0.0, 1.048e-07, 0.0, 1.0, 1.048e-07, 0.0, 1.0, 1.048e-07, 0.0, 1.0, 1.048e-07, 0.0, 1.0, 1.048e-07, 0.0, 1.0, 1.048e-07, 0.0, 1.0, 1.048e-07, 0.0, 1.0, 1.048e-07, 0.0, 1.0, 1.048e-07, 0.0, 1.0, 1.048e-07, 0.0, 1.0, 1.048e-07, 0.0, 1.0, 1.048e-07, 0.0, 1.0, 1.048e-07, 0.0, 1.0, 1.048e-07, 0.0, 1.0, 1.048e-07, 0.0, 1.0, 1.048e-07, 0.0, 1.0, 1.048e-07, 0.0, 1.0, 1.048e-07, 0.0, 1.0, 1.048e-07, 0.0, 1.0, 1.048e-07, 0.0, 1.0, 1.048e-07, 0.0, 1.0, 1.048e-07, 0.0, 1.0, 1.048e-07, 0.0, 1.0, 1.048e-07, 0.0, 1.0, 1.048e-07, 0.0, 1.0, 1.048e-07, 0.0, 1.0, 1.048e-07, 0.0, 1.0, 1.048e-07, 0.0, 1.0, 1.048e-07, 0.0, 1.0, 1.048e-07, 0.0, 1.0, 1.048e-07, 0.0, 1.0, 1.048e-07, 0.0, 1.0, -0.3827, 0.9239, 0.0, -0.3827, 0.9239, 0.0, -0.1951, 0.9808, 0.0, -0.1951, 0.9808, 0.0, -0.1951, 0.9808, 0.0, -0.1951, 0.9808, 0.0, -3.336e-08, 1.0, 0.0, -3.336e-08, 1.0, 0.0, -3.881e-09, 0.0, -1.0, -3.881e-09, 0.0, -1.0, -3.881e-09, 0.0, -1.0, -3.881e-09, 0.0, -1.0, -3.881e-09, 0.0, -1.0, -3.881e-09, 0.0, -1.0, -3.881e-09, 0.0, -1.0, -3.881e-09, 0.0, -1.0, -3.881e-09, 0.0, -1.0, -3.881e-09, 0.0, -1.0, -3.881e-09, 0.0, -1.0, -3.881e-09, 0.0, -1.0, -3.881e-09, 0.0, -1.0, -3.881e-09, 0.0, -1.0, -3.881e-09, 0.0, -1.0, -3.881e-09, 0.0, -1.0, -3.881e-09, 0.0, -1.0, -3.881e-09, 0.0, -1.0, -3.881e-09, 0.0, -1.0, -3.881e-09, 0.0, -1.0, -3.881e-09, 0.0, -1.0, -3.881e-09, 0.0, -1.0, -3.881e-09, 0.0, -1.0, -3.881e-09, 0.0, -1.0, -3.881e-09, 0.0, -1.0, -3.881e-09, 0.0, -1.0, -3.881e-09, 0.0, -1.0, -3.881e-09, 0.0, -1.0, -3.881e-09, 0.0, -1.0, -3.881e-09, 0.0, -1.0, -3.881e-09, 0.0, -1.0, -3.881e-09, 0.0, -1.0])] * 3)])

# ---- objects
ob_cylinder = bpy.data.objects.new('Cylinder', me_cylinder)

# ---- transforms, parenting, visibility, modifiers, constraints
ob_cylinder.location = (0.0, 0.0, 0.0)

# ---- collection membership
col_collection.objects.link(ob_cylinder)

# ---- scene / render settings (as saved in the file)
scene.frame_start = 1; scene.frame_end = 250; scene.frame_set(1)
scene.render.engine = 'BLENDER_EEVEE_NEXT'
scene.cycles.sampling_pattern = 'TABULATED_SOBOL'
scene.cycles.use_light_tree = False
scene.view_settings.view_transform = 'Filmic'
bpy.context.view_layer.update()

# ---- added for rendering (the .blend has no active camera and no usable light): camera, sun
cam_auto = bpy.data.cameras.new('AutoCamera')
cam_auto.lens = 50.0
cam_auto.sensor_width = 36.0
cam_auto.clip_end = 1000.0
ob_auto_camera = bpy.data.objects.new('AutoCamera', cam_auto)
scene.collection.objects.link(ob_auto_camera)
ob_auto_camera.location = (2.51249, -3.01499, 2.80116)
ob_auto_camera.rotation_euler = (1.09748, -7.21219e-08, 0.694738)
scene.camera = ob_auto_camera
light_auto_sun = bpy.data.lights.new('AutoSun', 'SUN')
light_auto_sun.energy = 3.0
light_auto_sun.angle = 0.0523599
ob_auto_sun = bpy.data.objects.new('AutoSun', light_auto_sun)
scene.collection.objects.link(ob_auto_sun)
ob_auto_sun.rotation_euler = (0.872665, 0.174533, 0.523599)
bpy.context.view_layer.update()
